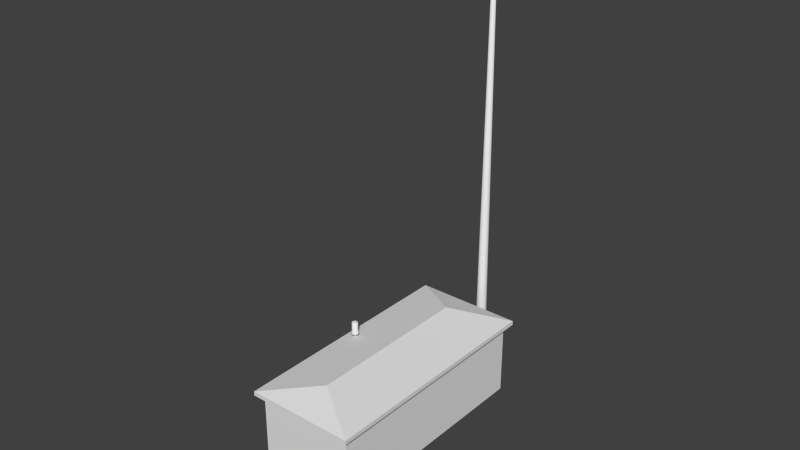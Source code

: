 # Source: ebbl_gpu.blend  (saved by Blender 2.79.0; exported with 4.5.12 LTS)
import bpy
from mathutils import Matrix  # noqa: F401  (used for matrix-valued properties, if any)

bpy.ops.wm.read_factory_settings(use_empty=True)
scene = bpy.context.scene
scene.name = 'Scene'

# ---- collections
col_collection_1 = bpy.data.collections.new('Collection 1'); scene.collection.children.link(col_collection_1)
col_collection_11 = bpy.data.collections.new('Collection 11'); scene.collection.children.link(col_collection_11)
col_collection_11.hide_render = True
col_collection_11.hide_viewport = True

# ---- materials (node trees are filled in below, after node groups)
mat_material = bpy.data.materials.new('Material')
mat_material.alpha_threshold = 0.0
mat_material.use_transparent_shadow = False
mat_material.roughness = 0.5
mat_toplight = bpy.data.materials.new('TopLight')
mat_toplight.alpha_threshold = 0.0
mat_toplight.use_transparent_shadow = False
mat_toplight.diffuse_color = (0.01109, 0.01109, 0.01109, 1.0)
mat_toplight.roughness = 0.5
mat_toplight.line_color = (0.0, 0.0, 0.0, 1.0)
mat_mat_tb = bpy.data.materials.new('Mat_TB')
mat_mat_tb.alpha_threshold = 0.0
mat_mat_tb.use_transparent_shadow = False
mat_mat_tb.roughness = 0.5
mat_mat_tb.line_color = (0.0, 0.0, 0.0, 1.0)
mat_pillow = bpy.data.materials.new('Pillow')
mat_pillow.alpha_threshold = 0.0
mat_pillow.use_transparent_shadow = False
mat_pillow.diffuse_color = (0.402, 0.402, 0.402, 1.0)
mat_pillow.roughness = 0.5
mat_pillow.line_color = (0.0, 0.0, 0.0, 1.0)
mat_tb_bake = bpy.data.materials.new('TB_bake')
mat_tb_bake.alpha_threshold = 0.0
mat_tb_bake.use_transparent_shadow = False
mat_tb_bake.roughness = 0.5
mat_tb_bake.line_color = (0.0, 0.0, 0.0, 1.0)

# ---- node groups
ng_auto_smooth = bpy.data.node_groups.new('Auto Smooth', 'GeometryNodeTree')
_s = ng_auto_smooth.interface.new_socket(name='Geometry', in_out='OUTPUT', socket_type='NodeSocketGeometry')
_s = ng_auto_smooth.interface.new_socket(name='Geometry', in_out='INPUT', socket_type='NodeSocketGeometry')
_s = ng_auto_smooth.interface.new_socket(name='Angle', in_out='INPUT', socket_type='NodeSocketFloat')
_s.subtype = 'ANGLE'
_s.min_value = 0.0
_s.max_value = 3.142
ng_auto_smooth.is_modifier = True
_N = ng_auto_smooth.nodes; _L = ng_auto_smooth.links
n0 = _N.new('NodeGroupOutput'); n0.name = 'Group Output'; n0.location = (480, -100)
n1 = _N.new('NodeGroupInput'); n1.name = 'Group Input'; n1.location = (-420, -300)
n2 = _N.new('NodeGroupInput'); n2.name = 'Group Input.001'; n2.location = (-60, -100)
n3 = _N.new('GeometryNodeSetShadeSmooth'); n3.name = 'Set Shade Smooth'; n3.location = (120, -100)
n3.domain = 'EDGE'
n4 = _N.new('GeometryNodeSetShadeSmooth'); n4.name = 'Set Shade Smooth.001'; n4.location = (300, -100)
n5 = _N.new('GeometryNodeInputMeshEdgeAngle'); n5.name = 'Edge Angle'; n5.location = (-420, -220)
n6 = _N.new('GeometryNodeInputEdgeSmooth'); n6.name = 'Is Edge Smooth'; n6.location = (-60, -160)
n7 = _N.new('GeometryNodeInputShadeSmooth'); n7.name = 'Is Face Smooth'; n7.location = (-240, -340)
n8 = _N.new('FunctionNodeBooleanMath'); n8.name = 'Boolean Math'; n8.location = (-60, -220)
n9 = _N.new('FunctionNodeCompare'); n9.name = 'Compare'; n9.location = (-240, -180)
n9.operation = 'LESS_EQUAL'
_L.new(n5.outputs[0], n9.inputs[0])
_L.new(n4.outputs[0], n0.inputs[0])
_L.new(n1.outputs[1], n9.inputs[1])
_L.new(n9.outputs[0], n8.inputs[0])
_L.new(n7.outputs[0], n8.inputs[1])
_L.new(n2.outputs[0], n3.inputs[0])
_L.new(n6.outputs[0], n3.inputs[1])
_L.new(n3.outputs[0], n4.inputs[0])
_L.new(n8.outputs[0], n3.inputs[2])
n0.is_active_output = True

# ---- material node trees

# ---- world
world_world = bpy.data.worlds.new('World'); scene.world = world_world
world_world.color = (0.05088, 0.05088, 0.05088)
world_world.use_sun_shadow = False
world_world.sun_shadow_jitter_overblur = 0.0
world_world.cycles.sampling_method = 'NONE'
world_world.cycles.sample_map_resolution = 256

# ---- meshes
me_cube_014 = bpy.data.meshes.new('Cube.014')
me_cube_014.from_pydata([(-0.7572, 0.015, 0.4184), (-0.7497, 0.01299, 0.4184), (-0.7442, 0.0075, 0.4184), (-0.7422, -1.427e-07, 0.4184), (-0.7442, -0.0075, 0.4184), (-0.7497, -0.01299, 0.4184), (-0.7572, -0.015, 0.4184), (-0.7647, -0.01299, 0.4184), (-0.7702, -0.0075, 0.4184), (-0.7722, -1.49e-07, 0.4184), (-0.7702, 0.0075, 0.4184), (-0.7647, 0.01299, 0.4184), (-0.7647, 0.01299, 0.4784), (-0.7702, 0.0075, 0.4784), (-0.7722, -1.49e-07, 0.4784), (-0.7702, -0.0075, 0.4784), (-0.7647, -0.01299, 0.4784), (-0.7572, -0.015, 0.4784), (-0.7497, -0.01299, 0.4784), (-0.7442, -0.0075, 0.4784), (-0.7422, -1.427e-07, 0.4784), (-0.7442, 0.0075, 0.4784), (-0.7497, 0.01299, 0.4784), (-0.7572, 0.015, 0.4784), (-0.7572, 0.07194, 0.4784), (-0.7212, 0.0623, 0.4784), (-0.6949, 0.03597, 0.4784), (-0.6852, -1.33e-07, 0.4784), (-0.6949, -0.03597, 0.4784), (-0.7212, -0.0623, 0.4784), (-0.7572, -0.07194, 0.4784), (-0.7932, -0.0623, 0.4784), (-0.8195, -0.03597, 0.4784), (-0.8291, -1.633e-07, 0.4784), (-0.8195, 0.03597, 0.4784), (-0.7932, 0.0623, 0.4784), (-0.804, 0.02704, 0.5384), (-0.7842, -0.04684, 0.5384), (-0.7301, 0.04684, 0.5384), (-0.7572, 0.05409, 0.5384), (-0.7572, 0.06582, 0.5084), (-0.7901, 0.057, 0.5084), (-0.8142, 0.03291, 0.5084), (-0.823, -1.618e-07, 0.5084), (-0.8142, -0.03291, 0.5084), (-0.7901, -0.05701, 0.5084), (-0.7572, -0.06582, 0.5084), (-0.7243, -0.05701, 0.5084), (-0.7002, -0.03291, 0.5084), (-0.6914, -1.341e-07, 0.5084), (-0.7002, 0.03291, 0.5084), (-0.7243, 0.057, 0.5084), (-0.7103, 0.02704, 0.5384), (-0.7031, -1.361e-07, 0.5384), (-0.7103, -0.02704, 0.5384), (-0.7301, -0.04684, 0.5384), (-0.7572, -0.05409, 0.5384), (-0.804, -0.02704, 0.5384), (-0.8113, -1.589e-07, 0.5384), (-0.7842, 0.04684, 0.5384), (-0.7802, 0.03978, 0.6943), (-0.797, 0.02297, 0.6943), (-0.8031, -1.568e-07, 0.6943), (-0.797, -0.02297, 0.6943), (-0.7802, -0.03978, 0.6943), (-0.7572, -0.04593, 0.6943), (-0.7342, -0.03978, 0.6943), (-0.7174, -0.02297, 0.6943), (-0.7113, -1.375e-07, 0.6943), (-0.7174, 0.02297, 0.6943), (-0.7342, 0.03978, 0.6943), (-0.7572, 0.04593, 0.6943), (-0.7572, 0.05409, 0.6881), (-0.7842, 0.04684, 0.6881), (-0.804, 0.02704, 0.6881), (-0.8113, -1.589e-07, 0.6881), (-0.804, -0.02704, 0.6881), (-0.7842, -0.04684, 0.6881), (-0.7572, -0.05409, 0.6881), (-0.7301, -0.04684, 0.6881), (-0.7103, -0.02704, 0.6881), (-0.7031, -1.361e-07, 0.6881), (-0.7103, 0.02704, 0.6881), (-0.7301, 0.04684, 0.6881), (-0.7572, 0.02918, 0.6995), (-0.7426, 0.02527, 0.6995), (-0.7319, 0.01459, 0.6995), (-0.728, -1.403e-07, 0.6995), (-0.7319, -0.01459, 0.6995), (-0.7426, -0.02527, 0.6995), (-0.7572, -0.02918, 0.6995), (-0.7718, -0.02527, 0.6995), (-0.7825, -0.01459, 0.6995), (-0.7864, -1.526e-07, 0.6995), (-0.7825, 0.01459, 0.6995), (-0.7718, 0.02527, 0.6995), (-0.7572, -1.455e-07, 0.7028), (-0.4502, 2.61, 6.844), (-0.7495, 2.61, 6.87), (-0.4502, 2.61, 6.993), (-0.4502, 2.46, 6.993), (-0.4502, 2.435, 6.881), (-0.4502, 2.435, 6.956), (-0.4502, 2.635, 6.881), (-0.4502, 2.635, 6.956), (-0.7495, 2.435, 6.9), (-0.7495, 2.435, 6.962), (-0.7495, 2.635, 6.9), (-0.7495, 2.635, 6.962), (-0.4502, 2.46, 6.844), (-0.7495, 2.46, 6.87), (-0.7495, 2.46, 6.993), (-0.7495, 2.61, 6.993), (-0.4004, 2.46, 6.868), (-0.4004, 2.61, 6.868), (-0.4004, 2.46, 6.968), (-0.4004, 2.61, 6.968), (-0.7994, 2.46, 6.89), (-0.7994, 2.61, 6.89), (-0.7994, 2.46, 6.973), (-0.7994, 2.61, 6.973), (0.4502, 2.61, 6.844), (0.7495, 2.46, 6.87), (0.4502, 2.46, 6.993), (0.7495, 2.46, 6.993), (0.4502, 2.435, 6.881), (0.4502, 2.435, 6.956), (0.4502, 2.635, 6.881), (0.4502, 2.635, 6.956), (0.7495, 2.435, 6.9), (0.7495, 2.435, 6.962), (0.7495, 2.635, 6.9), (0.7495, 2.635, 6.962), (0.4502, 2.46, 6.844), (0.7495, 2.61, 6.87), (0.4502, 2.61, 6.993), (0.7495, 2.61, 6.993), (0.4004, 2.46, 6.868), (0.4004, 2.61, 6.868), (0.4004, 2.46, 6.968), (0.4004, 2.61, 6.968), (0.7994, 2.46, 6.89), (0.7994, 2.61, 6.89), (0.7994, 2.46, 6.973), (0.7994, 2.61, 6.973), (-6.029e-09, 2.55, 6.996), (0.0075, 2.548, 6.996), (0.01299, 2.543, 6.996), (0.015, 2.535, 6.996), (0.01299, 2.528, 6.996), (0.0075, 2.522, 6.996), (-3.764e-09, 2.52, 6.996), (-0.0075, 2.522, 6.996), (-0.01299, 2.528, 6.996), (-0.015, 2.535, 6.996), (-0.01299, 2.543, 6.996), (-0.0075, 2.548, 6.996), (-0.0075, 2.548, 7.056), (-0.01299, 2.543, 7.056), (-0.015, 2.535, 7.056), (-0.01299, 2.528, 7.056), (-0.0075, 2.522, 7.056), (-3.764e-09, 2.52, 7.056), (0.0075, 2.522, 7.056), (0.01299, 2.528, 7.056), (0.015, 2.535, 7.056), (0.01299, 2.543, 7.056), (0.0075, 2.548, 7.056), (-6.029e-09, 2.55, 7.056), (-1.477e-08, 2.607, 7.056), (0.03597, 2.597, 7.056), (0.0623, 2.571, 7.056), (0.07194, 2.535, 7.056), (0.0623, 2.499, 7.056), (0.03597, 2.473, 7.056), (-3.91e-09, 2.463, 7.056), (-0.03597, 2.473, 7.056), (-0.0623, 2.499, 7.056), (-0.07194, 2.535, 7.056), (-0.0623, 2.571, 7.056), (-0.03597, 2.597, 7.056), (-0.04684, 2.562, 7.117), (-0.02704, 2.488, 7.117), (0.02704, 2.582, 7.117), (-1.203e-08, 2.589, 7.117), (-1.383e-08, 2.601, 7.087), (-0.03291, 2.592, 7.087), (-0.057, 2.568, 7.087), (-0.06582, 2.535, 7.087), (-0.057, 2.502, 7.087), (-0.03291, 2.478, 7.087), (-3.894e-09, 2.469, 7.087), (0.03291, 2.478, 7.087), (0.057, 2.502, 7.087), (0.06582, 2.535, 7.087), (0.05701, 2.568, 7.087), (0.03291, 2.592, 7.087), (0.04684, 2.562, 7.117), (0.05409, 2.535, 7.117), (0.04684, 2.508, 7.117), (0.02704, 2.488, 7.117), (-3.864e-09, 2.481, 7.117), (-0.04684, 2.508, 7.117), (-0.05409, 2.535, 7.117), (-0.02704, 2.582, 7.117), (-0.02297, 2.575, 7.272), (-0.03978, 2.558, 7.272), (-0.04593, 2.535, 7.272), (-0.03978, 2.512, 7.272), (-0.02297, 2.495, 7.272), (-3.843e-09, 2.489, 7.272), (0.02297, 2.495, 7.272), (0.03978, 2.512, 7.272), (0.04593, 2.535, 7.272), (0.03978, 2.558, 7.272), (0.02297, 2.575, 7.272), (-1.078e-08, 2.581, 7.272), (-1.203e-08, 2.589, 7.266), (-0.02704, 2.582, 7.266), (-0.04684, 2.562, 7.266), (-0.05409, 2.535, 7.266), (-0.04684, 2.508, 7.266), (-0.02704, 2.488, 7.266), (-3.864e-09, 2.481, 7.266), (0.02704, 2.488, 7.266), (0.04684, 2.508, 7.266), (0.05409, 2.535, 7.266), (0.04684, 2.562, 7.266), (0.02704, 2.582, 7.266), (-8.206e-09, 2.564, 7.278), (0.01459, 2.56, 7.278), (0.02527, 2.55, 7.278), (0.02918, 2.535, 7.278), (0.02527, 2.521, 7.278), (0.01459, 2.51, 7.278), (-3.8e-09, 2.506, 7.278), (-0.01459, 2.51, 7.278), (-0.02527, 2.521, 7.278), (-0.02918, 2.535, 7.278), (-0.02527, 2.55, 7.278), (-0.01459, 2.56, 7.278), (-4.485e-09, 2.535, 7.281), (0.0, 2.635, -1.0), (0.05, 2.622, -1.0), (0.0866, 2.585, -1.0), (0.1, 2.535, -1.0), (0.0866, 2.485, -1.0), (0.05, 2.449, -1.0), (1.51e-08, 2.435, -1.0), (-0.05, 2.449, -1.0), (-0.0866, 2.485, -1.0), (-0.1, 2.535, -1.0), (-0.0866, 2.585, -1.0), (-0.05, 2.622, -1.0), (-0.01665, 2.564, 6.996), (-0.02884, 2.552, 6.996), (-0.0333, 2.535, 6.996), (-0.02884, 2.519, 6.996), (-0.01665, 2.506, 6.996), (5.028e-09, 2.502, 6.996), (0.01665, 2.506, 6.996), (0.02884, 2.519, 6.996), (0.0333, 2.535, 6.996), (0.02884, 2.552, 6.996), (0.01665, 2.564, 6.996), (0.0, 2.568, 6.996), (0.0, 2.535, 6.996), (-0.4004, 2.551, 6.946), (-0.4004, 2.563, 6.935), (-0.4004, 2.568, 6.918), (-0.4004, 2.563, 6.902), (-0.4004, 2.551, 6.89), (-0.4004, 2.535, 6.886), (-0.4004, 2.519, 6.89), (-0.4004, 2.507, 6.902), (-0.4004, 2.503, 6.918), (-0.4004, 2.507, 6.935), (-0.4004, 2.519, 6.946), (-0.4004, 2.535, 6.951), (1.416e-09, 2.535, 6.951), (1.934e-09, 2.519, 6.946), (1.934e-09, 2.507, 6.935), (1.416e-09, 2.503, 6.918), (5.182e-10, 2.507, 6.902), (-5.182e-10, 2.519, 6.89), (-1.416e-09, 2.535, 6.886), (-1.934e-09, 2.551, 6.89), (-1.934e-09, 2.563, 6.902), (-1.416e-09, 2.568, 6.918), (-5.182e-10, 2.563, 6.935), (5.182e-10, 2.551, 6.946), (0.4004, 2.551, 6.946), (0.4004, 2.563, 6.935), (0.4004, 2.568, 6.918), (0.4004, 2.563, 6.902), (0.4004, 2.551, 6.89), (0.4004, 2.535, 6.886), (0.4004, 2.519, 6.89), (0.4004, 2.507, 6.902), (0.4004, 2.503, 6.918), (0.4004, 2.507, 6.935), (0.4004, 2.519, 6.946), (0.4004, 2.535, 6.951)], [], [(23, 0, 11, 12), (11, 10, 13, 12), (10, 9, 14, 13), (9, 8, 15, 14), (8, 7, 16, 15), (7, 6, 17, 16), (6, 5, 18, 17), (5, 4, 19, 18), (4, 3, 20, 19), (3, 2, 21, 20), (2, 1, 22, 21), (1, 0, 23, 22), (22, 23, 24, 25), (21, 22, 25, 26), (20, 21, 26, 27), (19, 20, 27, 28), (18, 19, 28, 29), (17, 18, 29, 30), (16, 17, 30, 31), (15, 16, 31, 32), (14, 15, 32, 33), (13, 14, 33, 34), (12, 13, 34, 35), (12, 35, 24, 23), (24, 35, 41, 40), (40, 41, 59, 39), (34, 42, 41, 35), (42, 36, 59, 41), (33, 43, 42, 34), (43, 58, 36, 42), (32, 44, 43, 33), (44, 57, 58, 43), (31, 45, 44, 32), (45, 37, 57, 44), (30, 46, 45, 31), (46, 56, 37, 45), (29, 47, 46, 30), (47, 55, 56, 46), (28, 48, 47, 29), (48, 54, 55, 47), (27, 49, 48, 28), (49, 53, 54, 48), (26, 50, 49, 27), (50, 52, 53, 49), (25, 51, 50, 26), (51, 38, 52, 50), (24, 40, 51, 25), (40, 39, 38, 51), (39, 59, 73, 72), (72, 73, 60, 71), (36, 74, 73, 59), (74, 61, 60, 73), (58, 75, 74, 36), (75, 62, 61, 74), (57, 76, 75, 58), (76, 63, 62, 75), (37, 77, 76, 57), (77, 64, 63, 76), (56, 78, 77, 37), (78, 65, 64, 77), (55, 79, 78, 56), (79, 66, 65, 78), (54, 80, 79, 55), (80, 67, 66, 79), (53, 81, 80, 54), (81, 68, 67, 80), (52, 82, 81, 53), (82, 69, 68, 81), (38, 83, 82, 52), (83, 70, 69, 82), (39, 72, 83, 38), (72, 71, 70, 83), (70, 71, 84, 85), (69, 70, 85, 86), (68, 69, 86, 87), (67, 68, 87, 88), (66, 67, 88, 89), (65, 66, 89, 90), (64, 65, 90, 91), (63, 64, 91, 92), (62, 63, 92, 93), (61, 62, 93, 94), (60, 61, 94, 95), (60, 95, 84, 71), (95, 96, 84), (95, 94, 96), (94, 93, 96), (93, 92, 96), (92, 91, 96), (91, 90, 96), (90, 89, 96), (89, 88, 96), (88, 87, 96), (87, 86, 96), (86, 85, 96), (85, 84, 96), (101, 102, 106, 105), (104, 103, 107, 108), (103, 97, 98, 107), (104, 116, 114, 103), (116, 115, 113, 114), (115, 102, 101, 113), (106, 119, 117, 105), (119, 120, 118, 117), (120, 108, 107, 118), (111, 112, 120, 119), (129, 130, 126, 125), (130, 124, 123, 126), (132, 131, 127, 128), (127, 138, 140, 128), (138, 137, 139, 140), (137, 125, 126, 139), (129, 141, 143, 130), (141, 142, 144, 143), (142, 131, 132, 144), (168, 145, 156, 157), (156, 155, 158, 157), (155, 154, 159, 158), (154, 153, 160, 159), (153, 152, 161, 160), (152, 151, 162, 161), (151, 150, 163, 162), (150, 149, 164, 163), (149, 148, 165, 164), (148, 147, 166, 165), (147, 146, 167, 166), (146, 145, 168, 167), (167, 168, 169, 170), (166, 167, 170, 171), (165, 166, 171, 172), (164, 165, 172, 173), (163, 164, 173, 174), (162, 163, 174, 175), (161, 162, 175, 176), (160, 161, 176, 177), (159, 160, 177, 178), (158, 159, 178, 179), (157, 158, 179, 180), (157, 180, 169, 168), (169, 180, 186, 185), (185, 186, 204, 184), (179, 187, 186, 180), (187, 181, 204, 186), (178, 188, 187, 179), (188, 203, 181, 187), (177, 189, 188, 178), (189, 202, 203, 188), (176, 190, 189, 177), (190, 182, 202, 189), (175, 191, 190, 176), (191, 201, 182, 190), (174, 192, 191, 175), (192, 200, 201, 191), (173, 193, 192, 174), (193, 199, 200, 192), (172, 194, 193, 173), (194, 198, 199, 193), (171, 195, 194, 172), (195, 197, 198, 194), (170, 196, 195, 171), (196, 183, 197, 195), (169, 185, 196, 170), (185, 184, 183, 196), (184, 204, 218, 217), (217, 218, 205, 216), (181, 219, 218, 204), (219, 206, 205, 218), (203, 220, 219, 181), (220, 207, 206, 219), (202, 221, 220, 203), (221, 208, 207, 220), (182, 222, 221, 202), (222, 209, 208, 221), (201, 223, 222, 182), (223, 210, 209, 222), (200, 224, 223, 201), (224, 211, 210, 223), (199, 225, 224, 200), (225, 212, 211, 224), (198, 226, 225, 199), (226, 213, 212, 225), (197, 227, 226, 198), (227, 214, 213, 226), (183, 228, 227, 197), (228, 215, 214, 227), (184, 217, 228, 183), (217, 216, 215, 228), (215, 216, 229, 230), (214, 215, 230, 231), (213, 214, 231, 232), (212, 213, 232, 233), (211, 212, 233, 234), (210, 211, 234, 235), (209, 210, 235, 236), (208, 209, 236, 237), (207, 208, 237, 238), (206, 207, 238, 239), (205, 206, 239, 240), (205, 240, 229, 216), (240, 241, 229), (240, 239, 241), (239, 238, 241), (238, 237, 241), (237, 236, 241), (236, 235, 241), (235, 234, 241), (234, 233, 241), (233, 232, 241), (232, 231, 241), (231, 230, 241), (230, 229, 241), (265, 242, 253, 254), (253, 252, 255, 254), (252, 251, 256, 255), (251, 250, 257, 256), (250, 249, 258, 257), (249, 248, 259, 258), (248, 247, 260, 259), (247, 246, 261, 260), (246, 245, 262, 261), (245, 244, 263, 262), (244, 243, 264, 263), (243, 242, 265, 264), (109, 101, 105, 110), (102, 100, 111, 106), (99, 104, 108, 112), (97, 109, 110, 98), (112, 111, 100, 99), (97, 103, 114), (114, 113, 109, 97), (113, 101, 109), (99, 116, 104), (99, 100, 115, 116), (100, 102, 115), (105, 117, 110), (117, 118, 98, 110), (118, 107, 98), (111, 119, 106), (112, 108, 120), (122, 129, 125, 133), (136, 132, 128, 135), (131, 134, 121, 127), (134, 122, 133, 121), (135, 123, 124, 136), (138, 127, 121), (121, 133, 137, 138), (133, 125, 137), (128, 140, 135), (140, 139, 123, 135), (139, 126, 123), (122, 141, 129), (122, 134, 142, 141), (134, 131, 142), (130, 143, 124), (143, 144, 136, 124), (144, 132, 136), (261, 262, 266), (258, 259, 266), (255, 256, 266), (266, 265, 254), (262, 263, 266), (259, 260, 266), (256, 257, 266), (263, 264, 266), (260, 261, 266), (257, 258, 266), (254, 255, 266), (264, 265, 266), (279, 290, 267, 278), (289, 268, 267, 290), (289, 288, 269, 268), (287, 270, 269, 288), (286, 271, 270, 287), (285, 272, 271, 286), (285, 284, 273, 272), (283, 274, 273, 284), (282, 275, 274, 283), (281, 276, 275, 282), (281, 280, 277, 276), (279, 278, 277, 280), (302, 291, 290, 279), (290, 291, 292, 289), (292, 293, 288, 289), (288, 293, 294, 287), (287, 294, 295, 286), (286, 295, 296, 285), (296, 297, 284, 285), (284, 297, 298, 283), (283, 298, 299, 282), (282, 299, 300, 281), (300, 301, 280, 281), (280, 301, 302, 279)])
me_cube_014.polygons.foreach_set('use_smooth', [True] * 292)
_uv = me_cube_014.uv_layers.new(name='UVMap')
_uv.uv.foreach_set('vector', [0.7677, 0.8216, 0.7698, 0.762, 0.7732, 0.7625, 0.7719, 0.8214, 0.7732, 0.7625, 0.7767, 0.7627, 0.776, 0.8229, 0.7719, 0.8214, 0.7767, 0.7627, 0.7801, 0.7628, 0.7801, 0.8221, 0.776, 0.8229, 0.7801, 0.7628, 0.7836, 0.7627, 0.7843, 0.8229, 0.7801, 0.8221, 0.7836, 0.7627, 0.7871, 0.7625, 0.7885, 0.8234, 0.7843, 0.8229, 0.7871, 0.7625, 0.7906, 0.7621, 0.7925, 0.8216, 0.7885, 0.8234, 0.7906, 0.7621, 0.794, 0.7615, 0.7967, 0.8211, 0.7925, 0.8216, 0.794, 0.7615, 0.7975, 0.7609, 0.8008, 0.8199, 0.7967, 0.8211, 0.7975, 0.7609, 0.8013, 0.76, 0.8043, 0.8167, 0.8008, 0.8199, 0.7594, 0.76, 0.7629, 0.7608, 0.7598, 0.8185, 0.7559, 0.8159, 0.7629, 0.7608, 0.7663, 0.7615, 0.7636, 0.8212, 0.7598, 0.8185, 0.7663, 0.7615, 0.7698, 0.762, 0.7677, 0.8216, 0.7636, 0.8212, 0.7636, 0.8212, 0.7677, 0.8216, 0.7629, 0.8668, 0.7563, 0.8668, 0.7598, 0.8185, 0.7636, 0.8212, 0.7563, 0.8668, 0.7488, 0.8668, 0.7559, 0.8159, 0.7598, 0.8185, 0.7488, 0.8668, 0.7373, 0.8668, 0.8008, 0.8199, 0.8043, 0.8167, 0.8233, 0.8668, 0.812, 0.8668, 0.7967, 0.8211, 0.8008, 0.8199, 0.812, 0.8668, 0.8042, 0.8668, 0.7925, 0.8216, 0.7967, 0.8211, 0.8042, 0.8668, 0.7975, 0.8668, 0.7885, 0.8234, 0.7925, 0.8216, 0.7975, 0.8668, 0.7916, 0.8668, 0.7843, 0.8229, 0.7885, 0.8234, 0.7916, 0.8668, 0.7859, 0.8668, 0.7801, 0.8221, 0.7843, 0.8229, 0.7859, 0.8668, 0.7803, 0.8668, 0.776, 0.8229, 0.7801, 0.8221, 0.7803, 0.8668, 0.7747, 0.8668, 0.7719, 0.8214, 0.776, 0.8229, 0.7747, 0.8668, 0.769, 0.8668, 0.7719, 0.8214, 0.769, 0.8668, 0.7629, 0.8668, 0.7677, 0.8216, 0.7629, 0.8668, 0.769, 0.8668, 0.7686, 0.8791, 0.7623, 0.8791, 0.7623, 0.8791, 0.7686, 0.8791, 0.7686, 0.8921, 0.7623, 0.8921, 0.7747, 0.8668, 0.7745, 0.8791, 0.7686, 0.8791, 0.769, 0.8668, 0.7745, 0.8791, 0.7745, 0.8921, 0.7686, 0.8921, 0.7686, 0.8791, 0.7803, 0.8668, 0.7803, 0.8791, 0.7745, 0.8791, 0.7747, 0.8668, 0.7803, 0.8791, 0.7802, 0.8921, 0.7745, 0.8921, 0.7745, 0.8791, 0.7859, 0.8668, 0.7861, 0.8791, 0.7803, 0.8791, 0.7803, 0.8668, 0.7861, 0.8791, 0.786, 0.8921, 0.7802, 0.8921, 0.7803, 0.8791, 0.7916, 0.8668, 0.7919, 0.8791, 0.7861, 0.8791, 0.7859, 0.8668, 0.7919, 0.8791, 0.7919, 0.8921, 0.786, 0.8921, 0.7861, 0.8791, 0.7975, 0.8668, 0.7982, 0.8791, 0.7919, 0.8791, 0.7916, 0.8668, 0.7982, 0.8791, 0.7983, 0.8921, 0.7919, 0.8921, 0.7919, 0.8791, 0.8042, 0.8668, 0.8053, 0.8791, 0.7982, 0.8791, 0.7975, 0.8668, 0.8053, 0.8791, 0.8053, 0.8921, 0.7983, 0.8921, 0.7982, 0.8791, 0.812, 0.8668, 0.8135, 0.8791, 0.8053, 0.8791, 0.8042, 0.8668, 0.8135, 0.8791, 0.8131, 0.8921, 0.8053, 0.8921, 0.8053, 0.8791, 0.8233, 0.8668, 0.8247, 0.8791, 0.8135, 0.8791, 0.812, 0.8668, 0.8247, 0.8791, 0.8222, 0.8921, 0.8131, 0.8921, 0.8135, 0.8791, 0.7488, 0.8668, 0.7473, 0.8791, 0.7368, 0.8791, 0.7373, 0.8668, 0.7473, 0.8791, 0.7477, 0.8921, 0.7394, 0.8921, 0.7368, 0.8791, 0.7563, 0.8668, 0.7555, 0.8791, 0.7473, 0.8791, 0.7488, 0.8668, 0.7555, 0.8791, 0.7555, 0.8921, 0.7477, 0.8921, 0.7473, 0.8791, 0.7629, 0.8668, 0.7623, 0.8791, 0.7555, 0.8791, 0.7563, 0.8668, 0.7623, 0.8791, 0.7623, 0.8921, 0.7555, 0.8921, 0.7555, 0.8791, 0.7623, 0.8921, 0.7686, 0.8921, 0.7727, 0.9463, 0.7687, 0.9498, 0.7687, 0.9498, 0.7727, 0.9463, 0.7732, 0.9494, 0.7696, 0.9529, 0.7745, 0.8921, 0.7764, 0.9447, 0.7727, 0.9463, 0.7686, 0.8921, 0.7764, 0.9447, 0.7767, 0.9475, 0.7732, 0.9494, 0.7727, 0.9463, 0.7802, 0.8921, 0.7801, 0.9442, 0.7764, 0.9447, 0.7745, 0.8921, 0.7801, 0.9442, 0.7801, 0.9471, 0.7767, 0.9475, 0.7764, 0.9447, 0.786, 0.8921, 0.7838, 0.945, 0.7801, 0.9442, 0.7802, 0.8921, 0.7838, 0.945, 0.7835, 0.9479, 0.7801, 0.9471, 0.7801, 0.9442, 0.7919, 0.8921, 0.7875, 0.9472, 0.7838, 0.945, 0.786, 0.8921, 0.7875, 0.9472, 0.7869, 0.95, 0.7835, 0.9479, 0.7838, 0.945, 0.7983, 0.8921, 0.7914, 0.9507, 0.7875, 0.9472, 0.7919, 0.8921, 0.7914, 0.9507, 0.7904, 0.9538, 0.7869, 0.95, 0.7875, 0.9472, 0.8053, 0.8921, 0.7956, 0.9569, 0.7914, 0.9507, 0.7983, 0.8921, 0.7956, 0.9569, 0.7941, 0.96, 0.7904, 0.9538, 0.7914, 0.9507, 0.8131, 0.8921, 0.8, 0.9667, 0.7956, 0.9569, 0.8053, 0.8921, 0.8, 0.9667, 0.7976, 0.9696, 0.7941, 0.96, 0.7956, 0.9569, 0.8222, 0.8921, 0.8048, 0.9824, 0.8, 0.9667, 0.8131, 0.8921, 0.8048, 0.9824, 0.8008, 0.9851, 0.7976, 0.9696, 0.8, 0.9667, 0.7477, 0.8921, 0.7594, 0.9646, 0.7539, 0.9826, 0.7394, 0.8921, 0.7594, 0.9646, 0.7619, 0.9682, 0.7582, 0.9852, 0.7539, 0.9826, 0.7555, 0.8921, 0.7643, 0.9555, 0.7594, 0.9646, 0.7477, 0.8921, 0.7643, 0.9555, 0.7658, 0.9588, 0.7619, 0.9682, 0.7594, 0.9646, 0.7623, 0.8921, 0.7687, 0.9498, 0.7643, 0.9555, 0.7555, 0.8921, 0.7687, 0.9498, 0.7696, 0.9529, 0.7658, 0.9588, 0.7643, 0.9555, 0.7658, 0.9588, 0.7696, 0.9529, 0.7717, 0.959, 0.7691, 0.9643, 0.7619, 0.9682, 0.7658, 0.9588, 0.7691, 0.9643, 0.7671, 0.9731, 0.7582, 0.9852, 0.7619, 0.9682, 0.7671, 0.9731, 0.7666, 0.9854, 0.7976, 0.9696, 0.8008, 0.9851, 0.7927, 0.986, 0.7925, 0.9734, 0.7941, 0.96, 0.7976, 0.9696, 0.7925, 0.9734, 0.7906, 0.9651, 0.7904, 0.9538, 0.7941, 0.96, 0.7906, 0.9651, 0.7882, 0.9596, 0.7869, 0.95, 0.7904, 0.9538, 0.7882, 0.9596, 0.7856, 0.9556, 0.7835, 0.9479, 0.7869, 0.95, 0.7856, 0.9556, 0.7828, 0.9537, 0.7801, 0.9471, 0.7835, 0.9479, 0.7828, 0.9537, 0.78, 0.953, 0.7767, 0.9475, 0.7801, 0.9471, 0.78, 0.953, 0.7772, 0.9533, 0.7732, 0.9494, 0.7767, 0.9475, 0.7772, 0.9533, 0.7744, 0.9554, 0.7732, 0.9494, 0.7744, 0.9554, 0.7717, 0.959, 0.7696, 0.9529, 0.7744, 0.9554, 0.7798, 0.9736, 0.7717, 0.959, 0.7744, 0.9554, 0.7772, 0.9533, 0.7798, 0.9736, 0.7772, 0.9533, 0.78, 0.953, 0.7798, 0.9736, 0.78, 0.953, 0.7828, 0.9537, 0.7798, 0.9736, 0.7828, 0.9537, 0.7856, 0.9556, 0.7798, 0.9736, 0.7856, 0.9556, 0.7882, 0.9596, 0.7798, 0.9736, 0.7882, 0.9596, 0.7906, 0.9651, 0.7798, 0.9736, 0.7906, 0.9651, 0.7925, 0.9734, 0.7798, 0.9736, 0.7925, 0.9734, 0.7927, 0.986, 0.7798, 0.9736, 0.7666, 0.9854, 0.7671, 0.9731, 0.7798, 0.9736, 0.7671, 0.9731, 0.7691, 0.9643, 0.7798, 0.9736, 0.7691, 0.9643, 0.7717, 0.959, 0.7798, 0.9736, 0.8597, 0.5428, 0.8781, 0.5468, 0.8781, 0.6796, 0.8597, 0.6847, 0.8781, 0.5468, 0.8597, 0.5428, 0.8597, 0.6847, 0.8781, 0.6796, 0.7714, 0.5478, 0.7823, 0.5518, 0.7823, 0.6826, 0.7711, 0.6902, 0.8781, 0.5468, 0.8893, 0.5227, 0.8597, 0.509, 0.8597, 0.5428, 0.9887, 0.7046, 0.946, 0.7046, 0.946, 0.6477, 0.9887, 0.6477, 0.8893, 0.5227, 0.8781, 0.5468, 0.8597, 0.5428, 0.8597, 0.509, 0.8781, 0.6796, 0.8875, 0.7149, 0.8597, 0.7215, 0.8597, 0.6847, 0.946, 0.9377, 0.9887, 0.9377, 0.9887, 0.9847, 0.946, 0.9847, 0.8875, 0.7149, 0.8781, 0.6796, 0.8597, 0.6847, 0.8597, 0.7215, 0.946, 0.9069, 0.9887, 0.9069, 0.9887, 0.9377, 0.946, 0.9377, 0.8597, 0.6847, 0.8781, 0.6796, 0.8781, 0.5468, 0.8597, 0.5428, 0.8781, 0.6796, 0.8895, 0.6733, 0.8895, 0.553, 0.8781, 0.5468, 0.8781, 0.6796, 0.8597, 0.6847, 0.8597, 0.5428, 0.8781, 0.5468, 0.8597, 0.5428, 0.8597, 0.509, 0.8893, 0.5227, 0.8781, 0.5468, 0.9887, 0.6477, 0.946, 0.6477, 0.946, 0.7046, 0.9887, 0.7046, 0.8597, 0.509, 0.8597, 0.5428, 0.8781, 0.5468, 0.8893, 0.5227, 0.8597, 0.6847, 0.8597, 0.7215, 0.8875, 0.7149, 0.8781, 0.6796, 0.946, 0.9847, 0.9887, 0.9847, 0.9887, 0.9377, 0.946, 0.9377, 0.8597, 0.7215, 0.8597, 0.6847, 0.8781, 0.6796, 0.8875, 0.7149, 0.8721, 0.8212, 0.8742, 0.7597, 0.8776, 0.7602, 0.8761, 0.823, 0.8776, 0.7602, 0.881, 0.7604, 0.8802, 0.8224, 0.8761, 0.823, 0.881, 0.7604, 0.8844, 0.7606, 0.8844, 0.8236, 0.8802, 0.8224, 0.8844, 0.7606, 0.8878, 0.7605, 0.8886, 0.8244, 0.8844, 0.8236, 0.8878, 0.7605, 0.8912, 0.7602, 0.8926, 0.8228, 0.8886, 0.8244, 0.8912, 0.7602, 0.8946, 0.7597, 0.8968, 0.823, 0.8926, 0.8228, 0.8946, 0.7597, 0.8979, 0.7591, 0.9007, 0.8206, 0.8968, 0.823, 0.8979, 0.7591, 0.9013, 0.7583, 0.9048, 0.8193, 0.9007, 0.8206, 0.9013, 0.7583, 0.905, 0.7574, 0.9082, 0.816, 0.9048, 0.8193, 0.8641, 0.7574, 0.8674, 0.7583, 0.8642, 0.818, 0.8605, 0.8153, 0.8674, 0.7583, 0.8708, 0.759, 0.868, 0.8208, 0.8642, 0.818, 0.8708, 0.759, 0.8742, 0.7597, 0.8721, 0.8212, 0.868, 0.8208, 0.868, 0.8208, 0.8721, 0.8212, 0.8674, 0.8668, 0.8608, 0.8668, 0.8642, 0.818, 0.868, 0.8208, 0.8608, 0.8668, 0.8529, 0.8668, 0.8605, 0.8153, 0.8642, 0.818, 0.8529, 0.8668, 0.8421, 0.8668, 0.9048, 0.8193, 0.9082, 0.816, 0.9274, 0.8668, 0.9159, 0.8668, 0.9007, 0.8206, 0.9048, 0.8193, 0.9159, 0.8668, 0.9083, 0.8668, 0.8968, 0.823, 0.9007, 0.8206, 0.9083, 0.8668, 0.9017, 0.8668, 0.8926, 0.8228, 0.8968, 0.823, 0.9017, 0.8668, 0.8958, 0.8668, 0.8886, 0.8244, 0.8926, 0.8228, 0.8958, 0.8668, 0.8901, 0.8668, 0.8844, 0.8236, 0.8886, 0.8244, 0.8901, 0.8668, 0.8846, 0.8668, 0.8802, 0.8224, 0.8844, 0.8236, 0.8846, 0.8668, 0.8791, 0.8668, 0.8761, 0.823, 0.8802, 0.8224, 0.8791, 0.8668, 0.8734, 0.8668, 0.8761, 0.823, 0.8734, 0.8668, 0.8674, 0.8668, 0.8721, 0.8212, 0.8674, 0.8668, 0.8734, 0.8668, 0.873, 0.8791, 0.8668, 0.8791, 0.8668, 0.8791, 0.873, 0.8791, 0.8729, 0.8921, 0.8666, 0.8921, 0.8791, 0.8668, 0.8788, 0.8791, 0.873, 0.8791, 0.8734, 0.8668, 0.8788, 0.8791, 0.8788, 0.8921, 0.8729, 0.8921, 0.873, 0.8791, 0.8846, 0.8668, 0.8846, 0.8791, 0.8788, 0.8791, 0.8791, 0.8668, 0.8846, 0.8791, 0.8845, 0.8921, 0.8788, 0.8921, 0.8788, 0.8791, 0.8901, 0.8668, 0.8903, 0.8791, 0.8846, 0.8791, 0.8846, 0.8668, 0.8903, 0.8791, 0.8902, 0.8921, 0.8845, 0.8921, 0.8846, 0.8791, 0.8958, 0.8668, 0.8961, 0.8791, 0.8903, 0.8791, 0.8901, 0.8668, 0.8961, 0.8791, 0.8961, 0.8921, 0.8902, 0.8921, 0.8903, 0.8791, 0.9017, 0.8668, 0.9024, 0.8791, 0.8961, 0.8791, 0.8958, 0.8668, 0.9024, 0.8791, 0.9024, 0.8921, 0.8961, 0.8921, 0.8961, 0.8791, 0.9083, 0.8668, 0.9093, 0.8791, 0.9024, 0.8791, 0.9017, 0.8668, 0.9093, 0.8791, 0.9094, 0.8921, 0.9024, 0.8921, 0.9024, 0.8791, 0.9159, 0.8668, 0.9176, 0.8791, 0.9093, 0.8791, 0.9083, 0.8668, 0.9176, 0.8791, 0.9174, 0.8921, 0.9094, 0.8921, 0.9093, 0.8791, 0.9274, 0.8668, 0.929, 0.8791, 0.9176, 0.8791, 0.9159, 0.8668, 0.929, 0.8791, 0.9266, 0.8921, 0.9174, 0.8921, 0.9176, 0.8791, 0.8529, 0.8668, 0.8517, 0.8791, 0.8408, 0.8791, 0.8421, 0.8668, 0.8517, 0.8791, 0.8521, 0.8921, 0.8437, 0.8921, 0.8408, 0.8791, 0.8608, 0.8668, 0.8599, 0.8791, 0.8517, 0.8791, 0.8529, 0.8668, 0.8599, 0.8791, 0.8598, 0.8921, 0.8521, 0.8921, 0.8517, 0.8791, 0.8674, 0.8668, 0.8668, 0.8791, 0.8599, 0.8791, 0.8608, 0.8668, 0.8668, 0.8791, 0.8666, 0.8921, 0.8598, 0.8921, 0.8599, 0.8791, 0.8666, 0.8921, 0.8729, 0.8921, 0.8768, 0.9432, 0.8729, 0.9467, 0.8729, 0.9467, 0.8768, 0.9432, 0.8773, 0.9463, 0.8737, 0.95, 0.8788, 0.8921, 0.8806, 0.9413, 0.8768, 0.9432, 0.8729, 0.8921, 0.8806, 0.9413, 0.8808, 0.9445, 0.8773, 0.9463, 0.8768, 0.9432, 0.8845, 0.8921, 0.8843, 0.9411, 0.8806, 0.9413, 0.8788, 0.8921, 0.8843, 0.9411, 0.8842, 0.944, 0.8808, 0.9445, 0.8806, 0.9413, 0.8902, 0.8921, 0.8879, 0.9419, 0.8843, 0.9411, 0.8845, 0.8921, 0.8879, 0.9419, 0.8876, 0.9449, 0.8842, 0.944, 0.8843, 0.9411, 0.8961, 0.8921, 0.8916, 0.9441, 0.8879, 0.9419, 0.8902, 0.8921, 0.8916, 0.9441, 0.891, 0.9472, 0.8876, 0.9449, 0.8879, 0.9419, 0.9024, 0.8921, 0.8955, 0.948, 0.8916, 0.9441, 0.8961, 0.8921, 0.8955, 0.948, 0.8945, 0.9513, 0.891, 0.9472, 0.8916, 0.9441, 0.9094, 0.8921, 0.8997, 0.9546, 0.8955, 0.948, 0.9024, 0.8921, 0.8997, 0.9546, 0.8981, 0.9579, 0.8945, 0.9513, 0.8955, 0.948, 0.9174, 0.8921, 0.904, 0.9648, 0.8997, 0.9546, 0.9094, 0.8921, 0.904, 0.9648, 0.9017, 0.968, 0.8981, 0.9579, 0.8997, 0.9546, 0.9266, 0.8921, 0.9087, 0.9821, 0.904, 0.9648, 0.9174, 0.8921, 0.9087, 0.9821, 0.9048, 0.9843, 0.9017, 0.968, 0.904, 0.9648, 0.8521, 0.8921, 0.8637, 0.9621, 0.8582, 0.9809, 0.8437, 0.8921, 0.8637, 0.9621, 0.8661, 0.9659, 0.8625, 0.9836, 0.8582, 0.9809, 0.8598, 0.8921, 0.8686, 0.9527, 0.8637, 0.9621, 0.8521, 0.8921, 0.8686, 0.9527, 0.87, 0.956, 0.8661, 0.9659, 0.8637, 0.9621, 0.8666, 0.8921, 0.8729, 0.9467, 0.8686, 0.9527, 0.8598, 0.8921, 0.8729, 0.9467, 0.8737, 0.95, 0.87, 0.956, 0.8686, 0.9527, 0.87, 0.956, 0.8737, 0.95, 0.8758, 0.9563, 0.8733, 0.9618, 0.8661, 0.9659, 0.87, 0.956, 0.8733, 0.9618, 0.8713, 0.971, 0.8625, 0.9836, 0.8661, 0.9659, 0.8713, 0.971, 0.8707, 0.9839, 0.9017, 0.968, 0.9048, 0.9843, 0.8966, 0.9858, 0.8964, 0.9724, 0.8981, 0.9579, 0.9017, 0.968, 0.8964, 0.9724, 0.8947, 0.9632, 0.8945, 0.9513, 0.8981, 0.9579, 0.8947, 0.9632, 0.8922, 0.9573, 0.891, 0.9472, 0.8945, 0.9513, 0.8922, 0.9573, 0.8896, 0.9531, 0.8876, 0.9449, 0.891, 0.9472, 0.8896, 0.9531, 0.8869, 0.951, 0.8842, 0.944, 0.8876, 0.9449, 0.8869, 0.951, 0.8841, 0.9503, 0.8808, 0.9445, 0.8842, 0.944, 0.8841, 0.9503, 0.8813, 0.9506, 0.8773, 0.9463, 0.8808, 0.9445, 0.8813, 0.9506, 0.8785, 0.9524, 0.8773, 0.9463, 0.8785, 0.9524, 0.8758, 0.9563, 0.8737, 0.95, 0.8785, 0.9524, 0.8838, 0.9719, 0.8758, 0.9563, 0.8785, 0.9524, 0.8813, 0.9506, 0.8838, 0.9719, 0.8813, 0.9506, 0.8841, 0.9503, 0.8838, 0.9719, 0.8841, 0.9503, 0.8869, 0.951, 0.8838, 0.9719, 0.8869, 0.951, 0.8896, 0.9531, 0.8838, 0.9719, 0.8896, 0.9531, 0.8922, 0.9573, 0.8838, 0.9719, 0.8922, 0.9573, 0.8947, 0.9632, 0.8838, 0.9719, 0.8947, 0.9632, 0.8964, 0.9724, 0.8838, 0.9719, 0.8964, 0.9724, 0.8966, 0.9858, 0.8838, 0.9719, 0.8707, 0.9839, 0.8713, 0.971, 0.8838, 0.9719, 0.8713, 0.971, 0.8733, 0.9618, 0.8838, 0.9719, 0.8733, 0.9618, 0.8758, 0.9563, 0.8838, 0.9719, 0.7222, 0.9254, 0.005705, 0.9011, 0.005705, 0.9059, 0.7222, 0.927, 0.005705, 0.9059, 0.005705, 0.9193, 0.7222, 0.9315, 0.7222, 0.927, 0.005705, 0.9193, 0.005705, 0.9375, 0.7222, 0.9375, 0.7222, 0.9315, 0.005705, 0.9375, 0.005705, 0.9558, 0.7222, 0.9436, 0.7222, 0.9375, 0.005705, 0.9558, 0.005705, 0.9691, 0.7222, 0.948, 0.7222, 0.9436, 0.005705, 0.9691, 0.005705, 0.974, 0.7222, 0.9497, 0.7222, 0.948, 0.005705, 0.974, 0.005705, 0.9691, 0.7222, 0.948, 0.7222, 0.9497, 0.005705, 0.9691, 0.005705, 0.9558, 0.7222, 0.9436, 0.7222, 0.948, 0.005705, 0.9558, 0.005705, 0.9375, 0.7222, 0.9375, 0.7222, 0.9436, 0.005705, 0.9375, 0.005705, 0.9193, 0.7222, 0.9315, 0.7222, 0.9375, 0.005705, 0.9193, 0.005705, 0.9059, 0.7222, 0.927, 0.7222, 0.9315, 0.005705, 0.9059, 0.005705, 0.9011, 0.7222, 0.9254, 0.7222, 0.927, 0.8352, 0.5518, 0.8466, 0.5408, 0.8466, 0.6874, 0.8352, 0.6826, 0.8781, 0.5468, 0.8895, 0.553, 0.8895, 0.6733, 0.8781, 0.6796, 0.8895, 0.553, 0.8781, 0.5468, 0.8781, 0.6796, 0.8895, 0.6733, 0.7865, 0.5518, 0.8311, 0.5518, 0.8311, 0.6826, 0.7865, 0.6826, 0.9887, 0.9069, 0.946, 0.9069, 0.946, 0.7364, 0.9887, 0.7364, 0.7823, 0.5518, 0.7714, 0.5478, 0.7865, 0.5117, 0.7865, 0.5117, 0.8311, 0.5117, 0.8311, 0.5518, 0.7865, 0.5518, 0.8311, 0.5117, 0.8466, 0.5408, 0.8311, 0.5518, 0.8941, 0.5503, 0.8893, 0.5227, 0.8781, 0.5468, 0.9887, 0.7364, 0.946, 0.7364, 0.946, 0.7046, 0.9887, 0.7046, 0.8895, 0.553, 0.8781, 0.5468, 0.8893, 0.5227, 0.8466, 0.6874, 0.8311, 0.7201, 0.8352, 0.6826, 0.8311, 0.7201, 0.7865, 0.7201, 0.7865, 0.6826, 0.8311, 0.6826, 0.7865, 0.7201, 0.7711, 0.6902, 0.7865, 0.6826, 0.8941, 0.6755, 0.8875, 0.7149, 0.8781, 0.6796, 0.8895, 0.6733, 0.8781, 0.6796, 0.8875, 0.7149, 0.8352, 0.6826, 0.8466, 0.6874, 0.8466, 0.5408, 0.8352, 0.5518, 0.8895, 0.6733, 0.8781, 0.6796, 0.8781, 0.5468, 0.8895, 0.553, 0.7711, 0.6902, 0.7823, 0.6826, 0.7823, 0.5518, 0.7714, 0.5478, 0.7865, 0.6826, 0.8311, 0.6826, 0.8311, 0.5518, 0.7865, 0.5518, 0.9887, 0.7364, 0.946, 0.7364, 0.946, 0.9069, 0.9887, 0.9069, 0.7865, 0.5117, 0.7714, 0.5478, 0.7865, 0.5518, 0.7865, 0.5518, 0.8311, 0.5518, 0.8311, 0.5117, 0.7865, 0.5117, 0.8352, 0.5518, 0.8466, 0.5408, 0.8311, 0.5117, 0.8781, 0.5468, 0.8893, 0.5227, 0.8895, 0.553, 0.9887, 0.7046, 0.946, 0.7046, 0.946, 0.7364, 0.9887, 0.7364, 0.8893, 0.5227, 0.8781, 0.5468, 0.8941, 0.5503, 0.8311, 0.6826, 0.8311, 0.7201, 0.8466, 0.6874, 0.8311, 0.6826, 0.7865, 0.6826, 0.7865, 0.7201, 0.8311, 0.7201, 0.7823, 0.6826, 0.7711, 0.6902, 0.7865, 0.7201, 0.8781, 0.6796, 0.8875, 0.7149, 0.8895, 0.6733, 0.946, 0.9377, 0.9887, 0.9377, 0.9887, 0.9069, 0.946, 0.9069, 0.8875, 0.7149, 0.8781, 0.6796, 0.8941, 0.6755, 0.7222, 0.9436, 0.7222, 0.9375, 0.7222, 0.9436, 0.7222, 0.948, 0.7222, 0.9497, 0.7222, 0.948, 0.7222, 0.9315, 0.7222, 0.9375, 0.7222, 0.9315, 0.7222, 0.9254, 0.7222, 0.9254, 0.7222, 0.927, 0.7222, 0.9375, 0.7222, 0.9315, 0.7222, 0.9375, 0.7222, 0.9497, 0.7222, 0.948, 0.7222, 0.9497, 0.7222, 0.9375, 0.7222, 0.9436, 0.7222, 0.9375, 0.7222, 0.9315, 0.7222, 0.927, 0.7222, 0.9315, 0.7222, 0.948, 0.7222, 0.9436, 0.7222, 0.948, 0.7222, 0.9436, 0.7222, 0.948, 0.7222, 0.9436, 0.7222, 0.927, 0.7222, 0.9315, 0.7222, 0.927, 0.7222, 0.927, 0.7222, 0.9254, 0.7222, 0.927, 0.272, 0.9146, 0.272, 0.9186, 0.01074, 0.912, 0.01074, 0.9067, 0.272, 0.9225, 0.01074, 0.9172, 0.01074, 0.912, 0.272, 0.9186, 0.272, 0.9225, 0.272, 0.9264, 0.01074, 0.9224, 0.01074, 0.9172, 0.272, 0.9303, 0.01074, 0.9277, 0.01074, 0.9224, 0.272, 0.9264, 0.272, 0.9342, 0.01074, 0.9329, 0.01074, 0.9277, 0.272, 0.9303, 0.272, 0.9381, 0.01074, 0.9381, 0.01074, 0.9329, 0.272, 0.9342, 0.272, 0.9381, 0.272, 0.9421, 0.01074, 0.9434, 0.01074, 0.9381, 0.272, 0.946, 0.01074, 0.9486, 0.01074, 0.9434, 0.272, 0.9421, 0.272, 0.9499, 0.01074, 0.9538, 0.01074, 0.9486, 0.272, 0.946, 0.272, 0.9538, 0.01074, 0.9591, 0.01074, 0.9538, 0.272, 0.9499, 0.272, 0.9538, 0.272, 0.9577, 0.01074, 0.9643, 0.01074, 0.9591, 0.272, 0.9616, 0.01074, 0.9696, 0.01074, 0.9643, 0.272, 0.9577, 0.01074, 0.9067, 0.01074, 0.912, 0.272, 0.9186, 0.272, 0.9146, 0.272, 0.9186, 0.01074, 0.912, 0.01074, 0.9172, 0.272, 0.9225, 0.01074, 0.9172, 0.01074, 0.9224, 0.272, 0.9264, 0.272, 0.9225, 0.272, 0.9264, 0.01074, 0.9224, 0.01074, 0.9277, 0.272, 0.9303, 0.272, 0.9303, 0.01074, 0.9277, 0.01074, 0.9329, 0.272, 0.9342, 0.272, 0.9342, 0.01074, 0.9329, 0.01074, 0.9381, 0.272, 0.9381, 0.01074, 0.9381, 0.01074, 0.9434, 0.272, 0.9421, 0.272, 0.9381, 0.272, 0.9421, 0.01074, 0.9434, 0.01074, 0.9486, 0.272, 0.946, 0.272, 0.946, 0.01074, 0.9486, 0.01074, 0.9538, 0.272, 0.9499, 0.272, 0.9499, 0.01074, 0.9538, 0.01074, 0.9591, 0.272, 0.9538, 0.01074, 0.9591, 0.01074, 0.9643, 0.272, 0.9577, 0.272, 0.9538, 0.272, 0.9577, 0.01074, 0.9643, 0.01074, 0.9696, 0.272, 0.9616])
me_cube_014.materials.append(mat_material)
me_cube_014.use_remesh_preserve_volume = False
me_cube_014.use_remesh_preserve_attributes = False
me_cube_014.use_mirror_vertex_groups = False
me_cube_014.update()
me_cube = bpy.data.meshes.new('Cube')
me_cube.from_pydata([(0.8492, 2.001, 0.3), (0.8492, -2.001, 0.3), (-0.8492, -2.001, 0.3), (-0.8492, 2.001, 0.3), (-0.954, -2.121, 0.3), (-0.954, 2.121, 0.3), (0.954, -2.121, 0.3), (0.954, 2.121, 0.3), (0.9536, 2.121, 0.375), (0.9536, -2.121, 0.375), (-0.9543, 2.121, 0.375), (-0.9543, -2.121, 0.375), (-0.0003222, -1.485, 0.5752), (-0.0003222, 1.485, 0.5752), (0.8492, 2.001, -1.0), (0.8492, -2.001, -1.0), (-0.8492, -2.001, -1.0), (-0.8492, 2.001, -1.0)], [], [(3, 2, 4, 5), (2, 1, 6, 4), (0, 3, 5, 7), (1, 0, 7, 6), (6, 7, 8, 9), (7, 5, 10, 8), (4, 6, 9, 11), (5, 4, 11, 10), (10, 11, 12, 13), (11, 9, 12), (8, 10, 13), (9, 8, 13, 12), (14, 0, 1, 15), (15, 1, 2, 16), (16, 2, 3, 17), (0, 14, 17, 3)])
_uv = me_cube.uv_layers.new(name='UVMap')
_uv.uv.foreach_set('vector', [0.0401, 0.4965, 0.7222, 0.4965, 0.751, 0.5812, 0.0113, 0.5812, 0.0546, 0.4965, 0.3074, 0.4966, 0.3258, 0.5812, 0.0362, 0.5812, 0.0546, 0.4965, 0.3074, 0.4966, 0.3258, 0.5812, 0.0362, 0.5812, 0.0401, 0.4965, 0.7222, 0.4965, 0.751, 0.5812, 0.0113, 0.5812, 0.0113, 0.5812, 0.751, 0.5812, 0.751, 0.6616, 0.0113, 0.6616, 0.0362, 0.5812, 0.3258, 0.5812, 0.3258, 0.6616, 0.0362, 0.6616, 0.0362, 0.5812, 0.3258, 0.5812, 0.3258, 0.6616, 0.0362, 0.6616, 0.0113, 0.5812, 0.751, 0.5812, 0.751, 0.6616, 0.0113, 0.6616, 0.0113, 0.6616, 0.751, 0.6616, 0.7222, 0.8643, 0.0401, 0.8643, 0.0362, 0.6779, 0.3258, 0.6779, 0.186, 0.8643, 0.0362, 0.6779, 0.3258, 0.6779, 0.186, 0.8643, 0.0113, 0.6616, 0.751, 0.6616, 0.7222, 0.8643, 0.0401, 0.8643, 0.6966, 0.02506, 0.6966, 0.4683, 0.0145, 0.4683, 0.0145, 0.02506, 0.9862, 0.02506, 0.9862, 0.4683, 0.6966, 0.4683, 0.6966, 0.02506, 0.0145, 0.02506, 0.0145, 0.4683, 0.6966, 0.4683, 0.6966, 0.02506, 0.9862, 0.4683, 0.9862, 0.02506, 0.6966, 0.02506, 0.6966, 0.4683])
me_cube.materials.append(mat_material)
me_cube.use_remesh_preserve_volume = False
me_cube.use_remesh_preserve_attributes = False
me_cube.use_mirror_vertex_groups = False
me_cube.update()
me_cube_012 = bpy.data.meshes.new('Cube.012')
me_cube_012.from_pydata([(-0.4502, 0.07482, -0.1529), (-0.4502, -0.07482, -0.1529), (-0.7495, -0.07482, -0.1269), (-0.7495, 0.07482, -0.1269), (-0.4502, 0.07482, -0.003296), (-0.4502, -0.07482, -0.003296), (-0.7495, -0.07482, -0.003296), (-0.7495, 0.07482, -0.003296), (-0.4502, -0.09977, -0.1155), (-0.4502, -0.09977, -0.04071), (-0.4502, 0.09977, -0.1155), (-0.4502, 0.09977, -0.04071), (-0.7495, -0.09977, -0.096), (-0.7495, -0.09977, -0.0342), (-0.7495, 0.09977, -0.096), (-0.7495, 0.09977, -0.0342), (-0.4502, 0.07482, -0.1529), (-0.4502, -0.07482, -0.1529), (-0.7495, -0.07482, -0.1269), (-0.7495, 0.07482, -0.1269), (-0.4502, 0.07482, -0.003296), (-0.4502, -0.07482, -0.003296), (-0.7495, -0.07482, -0.003296), (-0.7495, 0.07482, -0.003296), (-0.4004, -0.07482, -0.128), (-0.4004, 0.07482, -0.128), (-0.4004, -0.07482, -0.02824), (-0.4004, 0.07482, -0.02824), (-0.7994, -0.07482, -0.1063), (-0.7994, 0.07482, -0.1063), (-0.7994, -0.07482, -0.0239), (-0.7994, 0.07482, -0.0239), (-0.5085, -0.07482, -0.1479), (-0.5085, 0.07482, -0.1479), (-0.5085, -0.07482, -0.003296), (-0.5085, 0.07482, -0.003296), (-0.5085, -0.09977, -0.1117), (-0.5085, -0.09977, -0.03944), (-0.5085, 0.09977, -0.03944), (-0.5085, 0.09977, -0.1117), (-0.5085, 0.07482, -0.1479), (-0.5085, -0.07482, -0.1479), (-0.5085, 0.07482, -0.003296), (-0.5085, -0.07482, -0.003296)], [], [(32, 36, 12, 2), (36, 37, 13, 12), (37, 34, 6, 13), (35, 38, 15, 7), (38, 39, 14, 15), (39, 33, 3, 14), (33, 40, 19, 3), (40, 41, 18, 19), (41, 32, 2, 18), (35, 42, 20, 4), (42, 43, 21, 20), (43, 34, 5, 21), (16, 0, 10, 25), (25, 24, 17, 16), (24, 8, 1, 17), (11, 27, 25, 10), (27, 26, 24, 25), (26, 9, 8, 24), (4, 20, 27, 11), (20, 21, 26, 27), (21, 5, 9, 26), (12, 28, 18, 2), (28, 29, 19, 18), (29, 14, 3, 19), (13, 30, 28, 12), (30, 31, 29, 28), (31, 15, 14, 29), (6, 22, 30, 13), (22, 23, 31, 30), (23, 7, 15, 31), (1, 8, 36, 32), (8, 9, 37, 36), (9, 5, 34, 37), (4, 11, 38, 35), (11, 10, 39, 38), (10, 0, 33, 39), (0, 16, 40, 33), (16, 17, 41, 40), (17, 1, 32, 41), (7, 23, 42, 35), (23, 22, 43, 42), (22, 6, 34, 43)])
me_cube_012.polygons.foreach_set('use_smooth', [True] * 42)
me_cube_012.polygons.foreach_set('material_index', [0, 0, 0, 0, 0, 0, 0, 1, 0, 0, 0, 0, 0, 0, 0, 0, 0, 0, 0, 0, 0, 0, 0, 0, 0, 0, 0, 0, 0, 0, 0, 0, 0, 0, 0, 0, 0, 0, 0, 0, 0, 0])
_uv = me_cube_012.uv_layers.new(name='UVMap')
_uv.uv.foreach_set('vector', [0.0, 0.0, 0.0, 0.0, 0.0, 0.0, 0.0, 0.0, 0.0, 0.0, 0.0, 0.0, 0.0, 0.0, 0.0, 0.0, 0.0, 0.0, 0.0, 0.0, 0.0, 0.0, 0.0, 0.0, 0.0, 0.0, 0.0, 0.0, 0.0, 0.0, 0.0, 0.0, 0.0, 0.0, 0.0, 0.0, 0.0, 0.0, 0.0, 0.0, 0.0, 0.0, 0.0, 0.0, 0.0, 0.0, 0.0, 0.0, 0.0, 0.0, 0.0, 0.0, 0.0, 0.0, 0.0, 0.0, 0.2441, 0.85, 0.2738, 0.8578, 0.2429, 0.8722, 0.2184, 0.8644, 0.0, 0.0, 0.0, 0.0, 0.0, 0.0, 0.0, 0.0, 0.0, 0.0, 0.0, 0.0, 0.0, 0.0, 0.0, 0.0, 0.0, 0.0, 0.0, 0.0, 0.0, 0.0, 0.0, 0.0, 0.0, 0.0, 0.0, 0.0, 0.0, 0.0, 0.0, 0.0, 0.0, 0.0, 0.0, 0.0, 0.0, 0.0, 0.0, 0.0, 0.0, 0.0, 0.0, 0.0, 0.0, 0.0, 0.0, 0.0, 0.0, 0.0, 0.0, 0.0, 0.0, 0.0, 0.0, 0.0, 0.0, 0.0, 0.0, 0.0, 0.0, 0.0, 0.0, 0.0, 0.0, 0.0, 0.0, 0.0, 0.0, 0.0, 0.0, 0.0, 0.0, 0.0, 0.0, 0.0, 0.0, 0.0, 0.0, 0.0, 0.0, 0.0, 0.0, 0.0, 0.0, 0.0, 0.0, 0.0, 0.0, 0.0, 0.0, 0.0, 0.0, 0.0, 0.0, 0.0, 0.0, 0.0, 0.0, 0.0, 0.0, 0.0, 0.0, 0.0, 0.0, 0.0, 0.0, 0.0, 0.0, 0.0, 0.0, 0.0, 0.0, 0.0, 0.0, 0.0, 0.0, 0.0, 0.0, 0.0, 0.0, 0.0, 0.0, 0.0, 0.0, 0.0, 0.0, 0.0, 0.0, 0.0, 0.0, 0.0, 0.0, 0.0, 0.0, 0.0, 0.0, 0.0, 0.0, 0.0, 0.0, 0.0, 0.0, 0.0, 0.0, 0.0, 0.0, 0.0, 0.0, 0.0, 0.0, 0.0, 0.0, 0.0, 0.0, 0.0, 0.0, 0.0, 0.0, 0.0, 0.0, 0.0, 0.0, 0.0, 0.0, 0.0, 0.0, 0.0, 0.0, 0.0, 0.0, 0.0, 0.0, 0.0, 0.0, 0.0, 0.0, 0.0, 0.0, 0.0, 0.0, 0.0, 0.0, 0.0, 0.0, 0.0, 0.0, 0.0, 0.0, 0.0, 0.0, 0.0, 0.0, 0.0, 0.0, 0.0, 0.0, 0.0, 0.0, 0.0, 0.0, 0.0, 0.0, 0.0, 0.0, 0.0, 0.0, 0.0, 0.0, 0.0, 0.0, 0.0, 0.0, 0.0, 0.0, 0.0, 0.0, 0.0, 0.0, 0.0, 0.0, 0.0, 0.0, 0.0, 0.0, 0.0, 0.0, 0.0, 0.0, 0.0, 0.0, 0.0, 0.0, 0.0, 0.0, 0.0, 0.0, 0.0, 0.0, 0.0, 0.0, 0.0, 0.0, 0.0, 0.0, 0.0, 0.0, 0.0, 0.0, 0.0, 0.0, 0.0, 0.0, 0.0, 0.0, 0.0, 0.0, 0.0, 0.0, 0.0, 0.0, 0.0, 0.0, 0.0, 0.0, 0.0, 0.0, 0.0, 0.0, 0.0, 0.0, 0.0])
me_cube_012.materials.append(mat_toplight)
me_cube_012.materials.append(mat_mat_tb)
me_cube_012.use_remesh_preserve_volume = False
me_cube_012.use_remesh_preserve_attributes = False
me_cube_012.use_mirror_vertex_groups = False
me_cube_012.update()
me_cube_011 = bpy.data.meshes.new('Cube.011')
me_cube_011.from_pydata([(-6.029e-09, 2.55, 6.996), (0.0075, 2.548, 6.996), (0.01299, 2.543, 6.996), (0.015, 2.535, 6.996), (0.01299, 2.528, 6.996), (0.0075, 2.522, 6.996), (-3.764e-09, 2.52, 6.996), (-0.0075, 2.522, 6.996), (-0.01299, 2.528, 6.996), (-0.015, 2.535, 6.996), (-0.01299, 2.543, 6.996), (-0.0075, 2.548, 6.996), (-0.0075, 2.548, 7.056), (-0.01299, 2.543, 7.056), (-0.015, 2.535, 7.056), (-0.01299, 2.528, 7.056), (-0.0075, 2.522, 7.056), (-3.764e-09, 2.52, 7.056), (0.0075, 2.522, 7.056), (0.01299, 2.528, 7.056), (0.015, 2.535, 7.056), (0.01299, 2.543, 7.056), (0.0075, 2.548, 7.056), (-6.029e-09, 2.55, 7.056), (-1.477e-08, 2.607, 7.056), (0.03597, 2.597, 7.056), (0.0623, 2.571, 7.056), (0.07194, 2.535, 7.056), (0.0623, 2.499, 7.056), (0.03597, 2.473, 7.056), (-3.91e-09, 2.463, 7.056), (-0.03597, 2.473, 7.056), (-0.0623, 2.499, 7.056), (-0.07194, 2.535, 7.056), (-0.0623, 2.571, 7.056), (-0.03597, 2.597, 7.056), (-0.04684, 2.562, 7.117), (-0.02704, 2.488, 7.117), (0.02704, 2.582, 7.117), (-1.203e-08, 2.589, 7.117), (-1.383e-08, 2.601, 7.087), (-0.03291, 2.592, 7.087), (-0.057, 2.568, 7.087), (-0.06582, 2.535, 7.087), (-0.057, 2.502, 7.087), (-0.03291, 2.478, 7.087), (-3.894e-09, 2.469, 7.087), (0.03291, 2.478, 7.087), (0.057, 2.502, 7.087), (0.06582, 2.535, 7.087), (0.05701, 2.568, 7.087), (0.03291, 2.592, 7.087), (0.04684, 2.562, 7.117), (0.05409, 2.535, 7.117), (0.04684, 2.508, 7.117), (0.02704, 2.488, 7.117), (-3.864e-09, 2.481, 7.117), (-0.04684, 2.508, 7.117), (-0.05409, 2.535, 7.117), (-0.02704, 2.582, 7.117), (-0.02297, 2.575, 7.272), (-0.03978, 2.558, 7.272), (-0.04593, 2.535, 7.272), (-0.03978, 2.512, 7.272), (-0.02297, 2.495, 7.272), (-3.843e-09, 2.489, 7.272), (0.02297, 2.495, 7.272), (0.03978, 2.512, 7.272), (0.04593, 2.535, 7.272), (0.03978, 2.558, 7.272), (0.02297, 2.575, 7.272), (-1.078e-08, 2.581, 7.272), (-1.203e-08, 2.589, 7.266), (-0.02704, 2.582, 7.266), (-0.04684, 2.562, 7.266), (-0.05409, 2.535, 7.266), (-0.04684, 2.508, 7.266), (-0.02704, 2.488, 7.266), (-3.864e-09, 2.481, 7.266), (0.02704, 2.488, 7.266), (0.04684, 2.508, 7.266), (0.05409, 2.535, 7.266), (0.04684, 2.562, 7.266), (0.02704, 2.582, 7.266), (-8.206e-09, 2.564, 7.278), (0.01459, 2.56, 7.278), (0.02527, 2.55, 7.278), (0.02918, 2.535, 7.278), (0.02527, 2.521, 7.278), (0.01459, 2.51, 7.278), (-3.8e-09, 2.506, 7.278), (-0.01459, 2.51, 7.278), (-0.02527, 2.521, 7.278), (-0.02918, 2.535, 7.278), (-0.02527, 2.55, 7.278), (-0.01459, 2.56, 7.278), (-4.485e-09, 2.535, 7.281)], [], [(23, 0, 11, 12), (11, 10, 13, 12), (10, 9, 14, 13), (9, 8, 15, 14), (8, 7, 16, 15), (7, 6, 17, 16), (6, 5, 18, 17), (5, 4, 19, 18), (4, 3, 20, 19), (3, 2, 21, 20), (2, 1, 22, 21), (1, 0, 23, 22), (22, 23, 24, 25), (21, 22, 25, 26), (20, 21, 26, 27), (19, 20, 27, 28), (18, 19, 28, 29), (17, 18, 29, 30), (16, 17, 30, 31), (15, 16, 31, 32), (14, 15, 32, 33), (13, 14, 33, 34), (12, 13, 34, 35), (12, 35, 24, 23), (24, 35, 41, 40), (40, 41, 59, 39), (34, 42, 41, 35), (42, 36, 59, 41), (33, 43, 42, 34), (43, 58, 36, 42), (32, 44, 43, 33), (44, 57, 58, 43), (31, 45, 44, 32), (45, 37, 57, 44), (30, 46, 45, 31), (46, 56, 37, 45), (29, 47, 46, 30), (47, 55, 56, 46), (28, 48, 47, 29), (48, 54, 55, 47), (27, 49, 48, 28), (49, 53, 54, 48), (26, 50, 49, 27), (50, 52, 53, 49), (25, 51, 50, 26), (51, 38, 52, 50), (24, 40, 51, 25), (40, 39, 38, 51), (39, 59, 73, 72), (72, 73, 60, 71), (36, 74, 73, 59), (74, 61, 60, 73), (58, 75, 74, 36), (75, 62, 61, 74), (57, 76, 75, 58), (76, 63, 62, 75), (37, 77, 76, 57), (77, 64, 63, 76), (56, 78, 77, 37), (78, 65, 64, 77), (55, 79, 78, 56), (79, 66, 65, 78), (54, 80, 79, 55), (80, 67, 66, 79), (53, 81, 80, 54), (81, 68, 67, 80), (52, 82, 81, 53), (82, 69, 68, 81), (38, 83, 82, 52), (83, 70, 69, 82), (39, 72, 83, 38), (72, 71, 70, 83), (70, 71, 84, 85), (69, 70, 85, 86), (68, 69, 86, 87), (67, 68, 87, 88), (66, 67, 88, 89), (65, 66, 89, 90), (64, 65, 90, 91), (63, 64, 91, 92), (62, 63, 92, 93), (61, 62, 93, 94), (60, 61, 94, 95), (60, 95, 84, 71), (95, 96, 84), (95, 94, 96), (94, 93, 96), (93, 92, 96), (92, 91, 96), (91, 90, 96), (90, 89, 96), (89, 88, 96), (88, 87, 96), (87, 86, 96), (86, 85, 96), (85, 84, 96)])
me_cube_011.polygons.foreach_set('use_smooth', [True] * 96)
_uv = me_cube_011.uv_layers.new(name='UVMap')
_uv.uv.foreach_set('vector', [0.3218, 0.837, 0.3222, 0.8303, 0.3229, 0.8303, 0.3226, 0.8372, 0.3229, 0.8303, 0.3235, 0.8304, 0.3234, 0.8371, 0.3226, 0.8372, 0.3235, 0.8304, 0.3242, 0.8304, 0.3242, 0.8372, 0.3234, 0.8371, 0.3242, 0.8304, 0.3249, 0.8304, 0.325, 0.8373, 0.3242, 0.8372, 0.3249, 0.8304, 0.3255, 0.8303, 0.3258, 0.8372, 0.325, 0.8373, 0.3255, 0.8303, 0.3262, 0.8303, 0.3266, 0.8372, 0.3258, 0.8372, 0.3262, 0.8303, 0.3269, 0.8303, 0.3274, 0.837, 0.3266, 0.8372, 0.3269, 0.8303, 0.3275, 0.8302, 0.3282, 0.8369, 0.3274, 0.837, 0.3275, 0.8302, 0.3282, 0.8302, 0.3289, 0.8367, 0.3282, 0.8369, 0.3202, 0.8302, 0.3209, 0.8302, 0.3203, 0.8368, 0.3195, 0.8366, 0.3209, 0.8302, 0.3215, 0.8303, 0.321, 0.837, 0.3203, 0.8368, 0.3215, 0.8303, 0.3222, 0.8303, 0.3218, 0.837, 0.321, 0.837, 0.321, 0.837, 0.3218, 0.837, 0.3215, 0.84, 0.3205, 0.84, 0.3203, 0.8368, 0.321, 0.837, 0.3205, 0.84, 0.3193, 0.84, 0.3195, 0.8366, 0.3203, 0.8368, 0.3193, 0.84, 0.3175, 0.84, 0.3282, 0.8369, 0.3289, 0.8367, 0.331, 0.84, 0.3292, 0.84, 0.3274, 0.837, 0.3282, 0.8369, 0.3292, 0.84, 0.328, 0.84, 0.3266, 0.8372, 0.3274, 0.837, 0.328, 0.84, 0.3269, 0.84, 0.3258, 0.8372, 0.3266, 0.8372, 0.3269, 0.84, 0.326, 0.84, 0.325, 0.8373, 0.3258, 0.8372, 0.326, 0.84, 0.3251, 0.84, 0.3242, 0.8372, 0.325, 0.8373, 0.3251, 0.84, 0.3243, 0.84, 0.3234, 0.8371, 0.3242, 0.8372, 0.3243, 0.84, 0.3234, 0.84, 0.3226, 0.8372, 0.3234, 0.8371, 0.3234, 0.84, 0.3225, 0.84, 0.3226, 0.8372, 0.3225, 0.84, 0.3215, 0.84, 0.3218, 0.837, 0.3215, 0.84, 0.3225, 0.84, 0.3224, 0.8409, 0.3215, 0.8409, 0.3215, 0.8409, 0.3224, 0.8409, 0.3224, 0.8418, 0.3214, 0.8418, 0.3234, 0.84, 0.3233, 0.8409, 0.3224, 0.8409, 0.3225, 0.84, 0.3233, 0.8409, 0.3233, 0.8418, 0.3224, 0.8418, 0.3224, 0.8409, 0.3243, 0.84, 0.3243, 0.8409, 0.3233, 0.8409, 0.3234, 0.84, 0.3243, 0.8409, 0.3242, 0.8418, 0.3233, 0.8418, 0.3233, 0.8409, 0.3251, 0.84, 0.3252, 0.8409, 0.3243, 0.8409, 0.3243, 0.84, 0.3252, 0.8409, 0.3251, 0.8418, 0.3242, 0.8418, 0.3243, 0.8409, 0.326, 0.84, 0.3261, 0.8409, 0.3252, 0.8409, 0.3251, 0.84, 0.3261, 0.8409, 0.3261, 0.8418, 0.3251, 0.8418, 0.3252, 0.8409, 0.3269, 0.84, 0.3271, 0.8409, 0.3261, 0.8409, 0.326, 0.84, 0.3271, 0.8409, 0.3271, 0.8418, 0.3261, 0.8418, 0.3261, 0.8409, 0.328, 0.84, 0.3281, 0.8409, 0.3271, 0.8409, 0.3269, 0.84, 0.3281, 0.8409, 0.3282, 0.8418, 0.3271, 0.8418, 0.3271, 0.8409, 0.3292, 0.84, 0.3295, 0.8409, 0.3281, 0.8409, 0.328, 0.84, 0.3295, 0.8409, 0.3294, 0.8418, 0.3282, 0.8418, 0.3281, 0.8409, 0.331, 0.84, 0.3313, 0.8409, 0.3295, 0.8409, 0.3292, 0.84, 0.3313, 0.8409, 0.3309, 0.8418, 0.3294, 0.8418, 0.3295, 0.8409, 0.3193, 0.84, 0.3191, 0.8409, 0.3173, 0.8409, 0.3175, 0.84, 0.3191, 0.8409, 0.3191, 0.8418, 0.3178, 0.8418, 0.3173, 0.8409, 0.3205, 0.84, 0.3204, 0.8409, 0.3191, 0.8409, 0.3193, 0.84, 0.3204, 0.8409, 0.3203, 0.8418, 0.3191, 0.8418, 0.3191, 0.8409, 0.3215, 0.84, 0.3215, 0.8409, 0.3204, 0.8409, 0.3205, 0.84, 0.3215, 0.8409, 0.3214, 0.8418, 0.3203, 0.8418, 0.3204, 0.8409, 0.3214, 0.8418, 0.3224, 0.8418, 0.323, 0.8508, 0.3222, 0.851, 0.3222, 0.851, 0.323, 0.8508, 0.3231, 0.8513, 0.3224, 0.8515, 0.3233, 0.8418, 0.3237, 0.8507, 0.323, 0.8508, 0.3224, 0.8418, 0.3237, 0.8507, 0.3238, 0.8512, 0.3231, 0.8513, 0.323, 0.8508, 0.3242, 0.8418, 0.3245, 0.8507, 0.3237, 0.8507, 0.3233, 0.8418, 0.3245, 0.8507, 0.3245, 0.8511, 0.3238, 0.8512, 0.3237, 0.8507, 0.3251, 0.8418, 0.3252, 0.8508, 0.3245, 0.8507, 0.3242, 0.8418, 0.3252, 0.8508, 0.3251, 0.8512, 0.3245, 0.8511, 0.3245, 0.8507, 0.3261, 0.8418, 0.3259, 0.8509, 0.3252, 0.8508, 0.3251, 0.8418, 0.3259, 0.8509, 0.3258, 0.8513, 0.3251, 0.8512, 0.3252, 0.8508, 0.3271, 0.8418, 0.3267, 0.8511, 0.3259, 0.8509, 0.3261, 0.8418, 0.3267, 0.8511, 0.3265, 0.8516, 0.3258, 0.8513, 0.3259, 0.8509, 0.3282, 0.8418, 0.3275, 0.8515, 0.3267, 0.8511, 0.3271, 0.8418, 0.3275, 0.8515, 0.3272, 0.8519, 0.3265, 0.8516, 0.3267, 0.8511, 0.3294, 0.8418, 0.3283, 0.8519, 0.3275, 0.8515, 0.3282, 0.8418, 0.3283, 0.8519, 0.3279, 0.8524, 0.3272, 0.8519, 0.3275, 0.8515, 0.3309, 0.8418, 0.3292, 0.8528, 0.3283, 0.8519, 0.3294, 0.8418, 0.3292, 0.8528, 0.3284, 0.8532, 0.3279, 0.8524, 0.3283, 0.8519, 0.3191, 0.8418, 0.3204, 0.8517, 0.3193, 0.8527, 0.3178, 0.8418, 0.3204, 0.8517, 0.3209, 0.8523, 0.3202, 0.8531, 0.3193, 0.8527, 0.3203, 0.8418, 0.3214, 0.8513, 0.3204, 0.8517, 0.3191, 0.8418, 0.3214, 0.8513, 0.3217, 0.8518, 0.3209, 0.8523, 0.3204, 0.8517, 0.3214, 0.8418, 0.3222, 0.851, 0.3214, 0.8513, 0.3203, 0.8418, 0.3222, 0.851, 0.3224, 0.8515, 0.3217, 0.8518, 0.3214, 0.8513, 0.3217, 0.8518, 0.3224, 0.8515, 0.3229, 0.8524, 0.3223, 0.8527, 0.3209, 0.8523, 0.3217, 0.8518, 0.3223, 0.8527, 0.322, 0.8533, 0.3202, 0.8531, 0.3209, 0.8523, 0.322, 0.8533, 0.3218, 0.8539, 0.3279, 0.8524, 0.3284, 0.8532, 0.3269, 0.854, 0.3269, 0.8534, 0.3272, 0.8519, 0.3279, 0.8524, 0.3269, 0.8534, 0.3265, 0.8528, 0.3265, 0.8516, 0.3272, 0.8519, 0.3265, 0.8528, 0.3261, 0.8525, 0.3258, 0.8513, 0.3265, 0.8516, 0.3261, 0.8525, 0.3256, 0.8522, 0.3251, 0.8512, 0.3258, 0.8513, 0.3256, 0.8522, 0.325, 0.852, 0.3245, 0.8511, 0.3251, 0.8512, 0.325, 0.852, 0.3245, 0.852, 0.3238, 0.8512, 0.3245, 0.8511, 0.3245, 0.852, 0.3239, 0.852, 0.3231, 0.8513, 0.3238, 0.8512, 0.3239, 0.852, 0.3234, 0.8521, 0.3231, 0.8513, 0.3234, 0.8521, 0.3229, 0.8524, 0.3224, 0.8515, 0.3234, 0.8521, 0.3245, 0.8544, 0.3229, 0.8524, 0.3234, 0.8521, 0.3239, 0.852, 0.3245, 0.8544, 0.3239, 0.852, 0.3245, 0.852, 0.3245, 0.8544, 0.3245, 0.852, 0.325, 0.852, 0.3245, 0.8544, 0.325, 0.852, 0.3256, 0.8522, 0.3245, 0.8544, 0.3256, 0.8522, 0.3261, 0.8525, 0.3245, 0.8544, 0.3261, 0.8525, 0.3265, 0.8528, 0.3245, 0.8544, 0.3265, 0.8528, 0.3269, 0.8534, 0.3245, 0.8544, 0.3269, 0.8534, 0.3269, 0.854, 0.3245, 0.8544, 0.3218, 0.8539, 0.322, 0.8533, 0.3245, 0.8544, 0.322, 0.8533, 0.3223, 0.8527, 0.3245, 0.8544, 0.3223, 0.8527, 0.3229, 0.8524, 0.3245, 0.8544])
me_cube_011.materials.append(mat_mat_tb)
me_cube_011.use_remesh_preserve_volume = False
me_cube_011.use_remesh_preserve_attributes = False
me_cube_011.use_mirror_vertex_groups = False
me_cube_011.update()
me_circle_004 = bpy.data.meshes.new('Circle.004')
me_circle_004.from_pydata([(-6.029e-09, 0.015, -0.01995), (0.0075, 0.01299, -0.01995), (0.01299, 0.0075, -0.01995), (0.015, -1.427e-07, -0.01995), (0.01299, -0.0075, -0.01995), (0.0075, -0.01299, -0.01995), (-3.764e-09, -0.015, -0.01995), (-0.0075, -0.01299, -0.01995), (-0.01299, -0.0075, -0.01995), (-0.015, -1.49e-07, -0.01995), (-0.01299, 0.0075, -0.01995), (-0.0075, 0.01299, -0.01995), (-0.0075, 0.01299, 0.04004), (-0.01299, 0.0075, 0.04004), (-0.015, -1.49e-07, 0.04004), (-0.01299, -0.0075, 0.04004), (-0.0075, -0.01299, 0.04004), (-3.764e-09, -0.015, 0.04004), (0.0075, -0.01299, 0.04004), (0.01299, -0.0075, 0.04004), (0.015, -1.427e-07, 0.04004), (0.01299, 0.0075, 0.04004), (0.0075, 0.01299, 0.04004), (-6.029e-09, 0.015, 0.04004), (-1.477e-08, 0.07194, 0.04004), (0.03597, 0.0623, 0.04004), (0.0623, 0.03597, 0.04004), (0.07194, -1.33e-07, 0.04004), (0.0623, -0.03597, 0.04004), (0.03597, -0.0623, 0.04004), (-3.91e-09, -0.07194, 0.04004), (-0.03597, -0.0623, 0.04004), (-0.0623, -0.03597, 0.04004), (-0.07194, -1.633e-07, 0.04004), (-0.0623, 0.03597, 0.04004), (-0.03597, 0.0623, 0.04004), (-0.04684, 0.02704, 0.1001), (-0.02704, -0.04684, 0.1001), (0.02704, 0.04684, 0.1001), (-1.203e-08, 0.05409, 0.1001), (-1.383e-08, 0.06582, 0.07008), (-0.03291, 0.057, 0.07008), (-0.057, 0.03291, 0.07008), (-0.06582, -1.618e-07, 0.07008), (-0.057, -0.03291, 0.07008), (-0.03291, -0.05701, 0.07008), (-3.894e-09, -0.06582, 0.07008), (0.03291, -0.05701, 0.07008), (0.057, -0.03291, 0.07008), (0.06582, -1.341e-07, 0.07008), (0.05701, 0.03291, 0.07008), (0.03291, 0.057, 0.07008), (0.04684, 0.02704, 0.1001), (0.05409, -1.361e-07, 0.1001), (0.04684, -0.02704, 0.1001), (0.02704, -0.04684, 0.1001), (-3.864e-09, -0.05409, 0.1001), (-0.04684, -0.02704, 0.1001), (-0.05409, -1.589e-07, 0.1001), (-0.02704, 0.04684, 0.1001), (-0.02297, 0.03978, 0.2559), (-0.03978, 0.02297, 0.2559), (-0.04593, -1.568e-07, 0.2559), (-0.03978, -0.02297, 0.2559), (-0.02297, -0.03978, 0.2559), (-3.843e-09, -0.04593, 0.2559), (0.02297, -0.03978, 0.2559), (0.03978, -0.02297, 0.2559), (0.04593, -1.375e-07, 0.2559), (0.03978, 0.02297, 0.2559), (0.02297, 0.03978, 0.2559), (-1.078e-08, 0.04593, 0.2559), (-1.203e-08, 0.05409, 0.2498), (-0.02704, 0.04684, 0.2498), (-0.04684, 0.02704, 0.2498), (-0.05409, -1.589e-07, 0.2498), (-0.04684, -0.02704, 0.2498), (-0.02704, -0.04684, 0.2498), (-3.864e-09, -0.05409, 0.2498), (0.02704, -0.04684, 0.2498), (0.04684, -0.02704, 0.2498), (0.05409, -1.361e-07, 0.2498), (0.04684, 0.02704, 0.2498), (0.02704, 0.04684, 0.2498), (-8.206e-09, 0.02918, 0.2612), (0.01459, 0.02527, 0.2612), (0.02527, 0.01459, 0.2612), (0.02918, -1.403e-07, 0.2612), (0.02527, -0.01459, 0.2612), (0.01459, -0.02527, 0.2612), (-3.8e-09, -0.02918, 0.2612), (-0.01459, -0.02527, 0.2612), (-0.02527, -0.01459, 0.2612), (-0.02918, -1.526e-07, 0.2612), (-0.02527, 0.01459, 0.2612), (-0.01459, 0.02527, 0.2612), (-4.485e-09, -1.455e-07, 0.2645)], [], [(23, 0, 11, 12), (11, 10, 13, 12), (10, 9, 14, 13), (9, 8, 15, 14), (8, 7, 16, 15), (7, 6, 17, 16), (6, 5, 18, 17), (5, 4, 19, 18), (4, 3, 20, 19), (3, 2, 21, 20), (2, 1, 22, 21), (1, 0, 23, 22), (22, 23, 24, 25), (21, 22, 25, 26), (20, 21, 26, 27), (19, 20, 27, 28), (18, 19, 28, 29), (17, 18, 29, 30), (16, 17, 30, 31), (15, 16, 31, 32), (14, 15, 32, 33), (13, 14, 33, 34), (12, 13, 34, 35), (12, 35, 24, 23), (24, 35, 41, 40), (40, 41, 59, 39), (34, 42, 41, 35), (42, 36, 59, 41), (33, 43, 42, 34), (43, 58, 36, 42), (32, 44, 43, 33), (44, 57, 58, 43), (31, 45, 44, 32), (45, 37, 57, 44), (30, 46, 45, 31), (46, 56, 37, 45), (29, 47, 46, 30), (47, 55, 56, 46), (28, 48, 47, 29), (48, 54, 55, 47), (27, 49, 48, 28), (49, 53, 54, 48), (26, 50, 49, 27), (50, 52, 53, 49), (25, 51, 50, 26), (51, 38, 52, 50), (24, 40, 51, 25), (40, 39, 38, 51), (39, 59, 73, 72), (72, 73, 60, 71), (36, 74, 73, 59), (74, 61, 60, 73), (58, 75, 74, 36), (75, 62, 61, 74), (57, 76, 75, 58), (76, 63, 62, 75), (37, 77, 76, 57), (77, 64, 63, 76), (56, 78, 77, 37), (78, 65, 64, 77), (55, 79, 78, 56), (79, 66, 65, 78), (54, 80, 79, 55), (80, 67, 66, 79), (53, 81, 80, 54), (81, 68, 67, 80), (52, 82, 81, 53), (82, 69, 68, 81), (38, 83, 82, 52), (83, 70, 69, 82), (39, 72, 83, 38), (72, 71, 70, 83), (70, 71, 84, 85), (69, 70, 85, 86), (68, 69, 86, 87), (67, 68, 87, 88), (66, 67, 88, 89), (65, 66, 89, 90), (64, 65, 90, 91), (63, 64, 91, 92), (62, 63, 92, 93), (61, 62, 93, 94), (60, 61, 94, 95), (60, 95, 84, 71), (95, 96, 84), (95, 94, 96), (94, 93, 96), (93, 92, 96), (92, 91, 96), (91, 90, 96), (90, 89, 96), (89, 88, 96), (88, 87, 96), (87, 86, 96), (86, 85, 96), (85, 84, 96)])
me_circle_004.polygons.foreach_set('use_smooth', [True] * 96)
_uv = me_circle_004.uv_layers.new(name='UVMap')
_uv.uv.foreach_set('vector', [0.6527, 0.4017, 0.654, 0.3904, 0.6545, 0.3904, 0.6536, 0.4017, 0.6545, 0.3904, 0.655, 0.3904, 0.6546, 0.4019, 0.6536, 0.4017, 0.655, 0.3904, 0.6555, 0.3904, 0.6555, 0.4017, 0.6546, 0.4019, 0.6555, 0.3904, 0.6561, 0.3904, 0.6565, 0.4019, 0.6555, 0.4017, 0.6561, 0.3904, 0.6566, 0.3904, 0.6574, 0.4019, 0.6565, 0.4019, 0.6566, 0.3904, 0.6571, 0.3904, 0.6583, 0.4017, 0.6574, 0.4019, 0.6571, 0.3904, 0.6576, 0.3904, 0.6593, 0.4016, 0.6583, 0.4017, 0.6576, 0.3904, 0.6582, 0.3904, 0.6602, 0.4015, 0.6593, 0.4016, 0.6582, 0.3904, 0.6587, 0.3904, 0.661, 0.401, 0.6602, 0.4015, 0.6524, 0.3904, 0.6529, 0.3904, 0.6509, 0.4013, 0.65, 0.4009, 0.6529, 0.3904, 0.6534, 0.3904, 0.6518, 0.4016, 0.6509, 0.4013, 0.6534, 0.3904, 0.654, 0.3904, 0.6527, 0.4017, 0.6518, 0.4016, 0.6518, 0.4016, 0.6527, 0.4017, 0.6507, 0.4027, 0.6491, 0.4027, 0.6509, 0.4013, 0.6518, 0.4016, 0.6491, 0.4027, 0.6472, 0.4027, 0.65, 0.4009, 0.6509, 0.4013, 0.6472, 0.4027, 0.6444, 0.4027, 0.6602, 0.4015, 0.661, 0.401, 0.6658, 0.4027, 0.663, 0.4027, 0.6593, 0.4016, 0.6602, 0.4015, 0.663, 0.4027, 0.661, 0.4027, 0.6583, 0.4017, 0.6593, 0.4016, 0.661, 0.4027, 0.6594, 0.4027, 0.6574, 0.4019, 0.6583, 0.4017, 0.6594, 0.4027, 0.6579, 0.4027, 0.6565, 0.4019, 0.6574, 0.4019, 0.6579, 0.4027, 0.6565, 0.4027, 0.6555, 0.4017, 0.6565, 0.4019, 0.6565, 0.4027, 0.6551, 0.4027, 0.6546, 0.4019, 0.6555, 0.4017, 0.6551, 0.4027, 0.6537, 0.4027, 0.6536, 0.4017, 0.6546, 0.4019, 0.6537, 0.4027, 0.6523, 0.4027, 0.6536, 0.4017, 0.6523, 0.4027, 0.6507, 0.4027, 0.6527, 0.4017, 0.6507, 0.4027, 0.6523, 0.4027, 0.6522, 0.4039, 0.6506, 0.4039, 0.6506, 0.4039, 0.6522, 0.4039, 0.6522, 0.4051, 0.6506, 0.4051, 0.6537, 0.4027, 0.6536, 0.4039, 0.6522, 0.4039, 0.6523, 0.4027, 0.6536, 0.4039, 0.6536, 0.4051, 0.6522, 0.4051, 0.6522, 0.4039, 0.6551, 0.4027, 0.6551, 0.4039, 0.6536, 0.4039, 0.6537, 0.4027, 0.6551, 0.4039, 0.6551, 0.4051, 0.6536, 0.4051, 0.6536, 0.4039, 0.6565, 0.4027, 0.6565, 0.4039, 0.6551, 0.4039, 0.6551, 0.4027, 0.6565, 0.4039, 0.6565, 0.4051, 0.6551, 0.4051, 0.6551, 0.4039, 0.6579, 0.4027, 0.658, 0.4039, 0.6565, 0.4039, 0.6565, 0.4027, 0.658, 0.4039, 0.658, 0.4051, 0.6565, 0.4051, 0.6565, 0.4039, 0.6594, 0.4027, 0.6595, 0.4039, 0.658, 0.4039, 0.6579, 0.4027, 0.6595, 0.4039, 0.6596, 0.4051, 0.658, 0.4051, 0.658, 0.4039, 0.661, 0.4027, 0.6613, 0.4039, 0.6595, 0.4039, 0.6594, 0.4027, 0.6613, 0.4039, 0.6613, 0.4051, 0.6596, 0.4051, 0.6595, 0.4039, 0.663, 0.4027, 0.6634, 0.4039, 0.6613, 0.4039, 0.661, 0.4027, 0.6634, 0.4039, 0.6633, 0.4051, 0.6613, 0.4051, 0.6613, 0.4039, 0.6658, 0.4027, 0.6661, 0.4039, 0.6634, 0.4039, 0.663, 0.4027, 0.6661, 0.4039, 0.6655, 0.4051, 0.6633, 0.4051, 0.6634, 0.4039, 0.6472, 0.4027, 0.6469, 0.4039, 0.6442, 0.4039, 0.6444, 0.4027, 0.6469, 0.4039, 0.647, 0.4051, 0.6449, 0.4051, 0.6442, 0.4039, 0.6491, 0.4027, 0.6489, 0.4039, 0.6469, 0.4039, 0.6472, 0.4027, 0.6489, 0.4039, 0.6489, 0.4051, 0.647, 0.4051, 0.6469, 0.4039, 0.6507, 0.4027, 0.6506, 0.4039, 0.6489, 0.4039, 0.6491, 0.4027, 0.6506, 0.4039, 0.6506, 0.4051, 0.6489, 0.4051, 0.6489, 0.4039, 0.6506, 0.4051, 0.6522, 0.4051, 0.6532, 0.4185, 0.652, 0.4192, 0.652, 0.4192, 0.6532, 0.4185, 0.6534, 0.4191, 0.6522, 0.4197, 0.6536, 0.4051, 0.6544, 0.4182, 0.6532, 0.4185, 0.6522, 0.4051, 0.6544, 0.4182, 0.6545, 0.4187, 0.6534, 0.4191, 0.6532, 0.4185, 0.6551, 0.4051, 0.6556, 0.4181, 0.6544, 0.4182, 0.6536, 0.4051, 0.6556, 0.4181, 0.6556, 0.4187, 0.6545, 0.4187, 0.6544, 0.4182, 0.6565, 0.4051, 0.6568, 0.4183, 0.6556, 0.4181, 0.6551, 0.4051, 0.6568, 0.4183, 0.6567, 0.4188, 0.6556, 0.4187, 0.6556, 0.4181, 0.658, 0.4051, 0.6579, 0.4187, 0.6568, 0.4183, 0.6565, 0.4051, 0.6579, 0.4187, 0.6577, 0.4192, 0.6567, 0.4188, 0.6568, 0.4183, 0.6596, 0.4051, 0.6592, 0.4193, 0.6579, 0.4187, 0.658, 0.4051, 0.6592, 0.4193, 0.6588, 0.4199, 0.6577, 0.4192, 0.6579, 0.4187, 0.6613, 0.4051, 0.6605, 0.4205, 0.6592, 0.4193, 0.6596, 0.4051, 0.6605, 0.4205, 0.66, 0.421, 0.6588, 0.4199, 0.6592, 0.4193, 0.6633, 0.4051, 0.6619, 0.4223, 0.6605, 0.4205, 0.6613, 0.4051, 0.6619, 0.4223, 0.6611, 0.4228, 0.66, 0.421, 0.6605, 0.4205, 0.6655, 0.4051, 0.6634, 0.4252, 0.6619, 0.4223, 0.6633, 0.4051, 0.6634, 0.4252, 0.6621, 0.4257, 0.6611, 0.4228, 0.6619, 0.4223, 0.647, 0.4051, 0.649, 0.4219, 0.6473, 0.4252, 0.6449, 0.4051, 0.649, 0.4219, 0.6498, 0.4226, 0.6487, 0.4257, 0.6473, 0.4252, 0.6489, 0.4051, 0.6506, 0.4202, 0.649, 0.4219, 0.647, 0.4051, 0.6506, 0.4202, 0.651, 0.4208, 0.6498, 0.4226, 0.649, 0.4219, 0.6506, 0.4051, 0.652, 0.4192, 0.6506, 0.4202, 0.6489, 0.4051, 0.652, 0.4192, 0.6522, 0.4197, 0.651, 0.4208, 0.6506, 0.4202, 0.651, 0.4208, 0.6522, 0.4197, 0.6529, 0.4209, 0.6521, 0.4218, 0.6498, 0.4226, 0.651, 0.4208, 0.6521, 0.4218, 0.6515, 0.4235, 0.6487, 0.4257, 0.6498, 0.4226, 0.6515, 0.4235, 0.6513, 0.4257, 0.6611, 0.4228, 0.6621, 0.4257, 0.6596, 0.4259, 0.6595, 0.4235, 0.66, 0.421, 0.6611, 0.4228, 0.6595, 0.4235, 0.6589, 0.422, 0.6588, 0.4199, 0.66, 0.421, 0.6589, 0.422, 0.6581, 0.421, 0.6577, 0.4192, 0.6588, 0.4199, 0.6581, 0.421, 0.6573, 0.4202, 0.6567, 0.4188, 0.6577, 0.4192, 0.6573, 0.4202, 0.6564, 0.4199, 0.6556, 0.4187, 0.6567, 0.4188, 0.6564, 0.4199, 0.6556, 0.4198, 0.6545, 0.4187, 0.6556, 0.4187, 0.6556, 0.4198, 0.6547, 0.4198, 0.6534, 0.4191, 0.6545, 0.4187, 0.6547, 0.4198, 0.6538, 0.4202, 0.6534, 0.4191, 0.6538, 0.4202, 0.6529, 0.4209, 0.6522, 0.4197, 0.6538, 0.4202, 0.6555, 0.4236, 0.6529, 0.4209, 0.6538, 0.4202, 0.6547, 0.4198, 0.6555, 0.4236, 0.6547, 0.4198, 0.6556, 0.4198, 0.6555, 0.4236, 0.6556, 0.4198, 0.6564, 0.4199, 0.6555, 0.4236, 0.6564, 0.4199, 0.6573, 0.4202, 0.6555, 0.4236, 0.6573, 0.4202, 0.6581, 0.421, 0.6555, 0.4236, 0.6581, 0.421, 0.6589, 0.422, 0.6555, 0.4236, 0.6589, 0.422, 0.6595, 0.4235, 0.6555, 0.4236, 0.6595, 0.4235, 0.6596, 0.4259, 0.6555, 0.4236, 0.6513, 0.4257, 0.6515, 0.4235, 0.6555, 0.4236, 0.6515, 0.4235, 0.6521, 0.4218, 0.6555, 0.4236, 0.6521, 0.4218, 0.6529, 0.4209, 0.6555, 0.4236])
me_circle_004.materials.append(mat_mat_tb)
me_circle_004.use_remesh_preserve_volume = False
me_circle_004.use_remesh_preserve_attributes = False
me_circle_004.use_mirror_vertex_groups = False
me_circle_004.update()
me_cube_003 = bpy.data.meshes.new('Cube.003')
me_cube_003.from_pydata([(0.0, 2.635, -1.0), (0.05, 2.622, -1.0), (0.0866, 2.585, -1.0), (0.1, 2.535, -1.0), (0.0866, 2.485, -1.0), (0.05, 2.449, -1.0), (1.51e-08, 2.435, -1.0), (-0.05, 2.449, -1.0), (-0.0866, 2.485, -1.0), (-0.1, 2.535, -1.0), (-0.0866, 2.585, -1.0), (-0.05, 2.622, -1.0), (-0.01665, 2.564, 6.996), (-0.02884, 2.552, 6.996), (-0.0333, 2.535, 6.996), (-0.02884, 2.519, 6.996), (-0.01665, 2.506, 6.996), (5.028e-09, 2.502, 6.996), (0.01665, 2.506, 6.996), (0.02884, 2.519, 6.996), (0.0333, 2.535, 6.996), (0.02884, 2.552, 6.996), (0.01665, 2.564, 6.996), (0.0, 2.568, 6.996)], [], [(23, 0, 11, 12), (11, 10, 13, 12), (10, 9, 14, 13), (9, 8, 15, 14), (8, 7, 16, 15), (7, 6, 17, 16), (6, 5, 18, 17), (5, 4, 19, 18), (4, 3, 20, 19), (3, 2, 21, 20), (2, 1, 22, 21), (1, 0, 23, 22)])
me_cube_003.polygons.foreach_set('use_smooth', [True] * 12)
_uv = me_cube_003.uv_layers.new(name='UVMap')
_uv.uv.foreach_set('vector', [1.456, 0.9254, -0.002081, 0.9011, -0.002081, 0.9059, 1.456, 0.927, -0.002081, 0.9059, -0.002081, 0.9193, 1.456, 0.9315, 1.456, 0.927, -0.002081, 0.9193, -0.002081, 0.9375, 1.456, 0.9375, 1.456, 0.9315, -0.002081, 0.9375, -0.002081, 0.9558, 1.456, 0.9436, 1.456, 0.9375, -0.002081, 0.9558, -0.002081, 0.9691, 1.456, 0.948, 1.456, 0.9436, -0.002081, 0.9691, -0.002081, 0.974, 1.456, 0.9497, 1.456, 0.948, -0.002081, 0.974, -0.002081, 0.9691, 1.456, 0.948, 1.456, 0.9497, -0.002081, 0.9691, -0.002081, 0.9558, 1.456, 0.9436, 1.456, 0.948, -0.002081, 0.9558, -0.002081, 0.9375, 1.456, 0.9375, 1.456, 0.9436, -0.002081, 0.9375, -0.002081, 0.9193, 1.456, 0.9315, 1.456, 0.9375, -0.002081, 0.9193, -0.002081, 0.9059, 1.456, 0.927, 1.456, 0.9315, -0.002081, 0.9059, -0.002081, 0.9011, 1.456, 0.9254, 1.456, 0.927])
me_cube_003.materials.append(mat_pillow)
me_cube_003.use_remesh_preserve_volume = False
me_cube_003.use_remesh_preserve_attributes = False
me_cube_003.use_mirror_vertex_groups = False
me_cube_003.update()
me_cube_002 = bpy.data.meshes.new('Cube.002')
me_cube_002.from_pydata([(0.8492, 2.001, 0.3), (0.8492, -2.001, 0.3), (-0.8492, -2.001, 0.3), (-0.8492, 2.001, 0.3), (-0.954, -2.121, 0.3), (-0.954, 2.121, 0.3), (0.954, -2.121, 0.3), (0.954, 2.121, 0.3), (0.9536, 2.121, 0.375), (0.9536, -2.121, 0.375), (-0.9543, 2.121, 0.375), (-0.9543, -2.121, 0.375), (-0.0003222, -1.485, 0.5752), (-0.0003222, 1.485, 0.5752), (0.8492, 2.001, -1.0), (0.8492, -2.001, -1.0), (-0.8492, -2.001, -1.0), (-0.8492, 2.001, -1.0)], [], [(3, 2, 4, 5), (2, 1, 6, 4), (0, 3, 5, 7), (1, 0, 7, 6), (6, 7, 8, 9), (7, 5, 10, 8), (4, 6, 9, 11), (5, 4, 11, 10), (10, 11, 12, 13), (11, 9, 12), (8, 10, 13), (9, 8, 13, 12), (14, 0, 1, 15), (15, 1, 2, 16), (16, 2, 3, 17), (0, 14, 17, 3)])
_uv = me_cube_002.uv_layers.new(name='UVMap')
_uv.uv.foreach_set('vector', [0.7744, 0.3336, 0.3163, 0.3347, 0.299, 0.3347, 0.7918, 0.3336, 0.3788, 0.3343, 0.5651, 0.3343, 0.5766, 0.3343, 0.3673, 0.3343, 0.5651, 0.3343, 0.3788, 0.3343, 0.3673, 0.3343, 0.5766, 0.3343, 0.3163, 0.3347, 0.7744, 0.3336, 0.7918, 0.3336, 0.299, 0.3347, 0.299, 0.3347, 0.7918, 0.3336, 0.7918, 0.3402, 0.299, 0.3407, 0.5766, 0.3343, 0.3673, 0.3343, 0.3673, 0.3408, 0.5765, 0.3408, 0.3673, 0.3343, 0.5766, 0.3343, 0.5765, 0.3408, 0.3673, 0.3408, 0.7918, 0.3336, 0.299, 0.3347, 0.299, 0.3407, 0.7918, 0.3402, 0.7918, 0.3402, 0.299, 0.3407, 0.4043, 0.3539, 0.7004, 0.3543, 0.3673, 0.3408, 0.5765, 0.3408, 0.4719, 0.3535, 0.5765, 0.3408, 0.3673, 0.3408, 0.4719, 0.3535, 0.299, 0.3407, 0.7918, 0.3402, 0.7004, 0.3543, 0.4043, 0.3539, 0.3172, 0.1519, 0.3174, 0.3337, 0.7782, 0.3308, 0.782, 0.1259, 0.8553, 0.1426, 0.8502, 0.334, 0.7805, 0.3325, 0.7855, 0.1246, 0.782, 0.1259, 0.7782, 0.3308, 0.3174, 0.3337, 0.3172, 0.1519, 0.8502, 0.334, 0.8553, 0.1426, 0.7855, 0.1246, 0.7805, 0.3325])
me_cube_002.materials.append(mat_tb_bake)
me_cube_002.use_remesh_preserve_volume = False
me_cube_002.use_remesh_preserve_attributes = False
me_cube_002.use_mirror_vertex_groups = False
me_cube_002.update()

# ---- objects
ob_cube_001 = bpy.data.objects.new('Cube.001', me_cube_014)
ob_cube = bpy.data.objects.new('Cube', me_cube)
ob_cube_005 = bpy.data.objects.new('Cube.005', me_cube_012)
ob_cube_004 = bpy.data.objects.new('Cube.004', me_cube_011)
ob_circle_001 = bpy.data.objects.new('Circle.001', me_circle_004)
ob_cube_003 = bpy.data.objects.new('Cube.003', me_cube_003)
ob_cube_002 = bpy.data.objects.new('Cube.002', me_cube_002)

# ---- transforms, parenting, visibility, modifiers, constraints
ob_cube_001.location = (0.0, 0.0, 1.0)
ob_cube_001.lock_rotations_4d = False
ob_cube_001.empty_display_type = 'ARROWS'
ob_cube_001.lineart.crease_threshold = 0.0
ob_cube.location = (0.0, 0.0, 1.0)
ob_cube.lock_rotations_4d = False
ob_cube.empty_display_type = 'ARROWS'
ob_cube.lineart.crease_threshold = 0.0
_m = ob_cube.modifiers.new('Auto Smooth', 'NODES')
_m.node_group = ng_auto_smooth
_gi = [s.identifier for s in ng_auto_smooth.interface.items_tree if s.item_type == 'SOCKET' and s.in_out == 'INPUT']
_m[_gi[1]] = 0.01745  # Angle
ob_cube_005.location = (0.0, 2.535, 7.996)
ob_cube_005.lineart.crease_threshold = 0.0
_m = ob_cube_005.modifiers.new('Mirror', 'MIRROR')
_m = ob_cube_005.modifiers.new('Auto Smooth', 'NODES')
_m.node_group = ng_auto_smooth
_gi = [s.identifier for s in ng_auto_smooth.interface.items_tree if s.item_type == 'SOCKET' and s.in_out == 'INPUT']
_m[_gi[1]] = 0.5236  # Angle
ob_cube_004.location = (0.0, 0.0, 1.0)
ob_cube_004.lock_rotations_4d = False
ob_cube_004.empty_display_type = 'ARROWS'
ob_cube_004.lineart.crease_threshold = 0.0
_m = ob_cube_004.modifiers.new('Auto Smooth', 'NODES')
_m.node_group = ng_auto_smooth
_gi = [s.identifier for s in ng_auto_smooth.interface.items_tree if s.item_type == 'SOCKET' and s.in_out == 'INPUT']
_m[_gi[1]] = 0.01745  # Angle
ob_circle_001.location = (-0.7572, 0.0, 1.438)
ob_circle_001.lineart.crease_threshold = 0.0
_m = ob_circle_001.modifiers.new('EdgeSplit', 'EDGE_SPLIT')
_m.split_angle = 0.7854
_m = ob_circle_001.modifiers.new('Auto Smooth', 'NODES')
_m.node_group = ng_auto_smooth
_gi = [s.identifier for s in ng_auto_smooth.interface.items_tree if s.item_type == 'SOCKET' and s.in_out == 'INPUT']
_m[_gi[1]] = 0.5236  # Angle
ob_cube_003.location = (0.0, 0.0, 1.0)
ob_cube_003.lock_rotations_4d = False
ob_cube_003.empty_display_type = 'ARROWS'
ob_cube_003.lineart.crease_threshold = 0.0
_m = ob_cube_003.modifiers.new('Auto Smooth', 'NODES')
_m.node_group = ng_auto_smooth
_gi = [s.identifier for s in ng_auto_smooth.interface.items_tree if s.item_type == 'SOCKET' and s.in_out == 'INPUT']
_m[_gi[1]] = 0.01745  # Angle
ob_cube_002.location = (0.0, 0.0, 1.0)
ob_cube_002.lock_rotations_4d = False
ob_cube_002.empty_display_type = 'ARROWS'
ob_cube_002.lineart.crease_threshold = 0.0
_m = ob_cube_002.modifiers.new('Auto Smooth', 'NODES')
_m.node_group = ng_auto_smooth
_gi = [s.identifier for s in ng_auto_smooth.interface.items_tree if s.item_type == 'SOCKET' and s.in_out == 'INPUT']
_m[_gi[1]] = 0.01745  # Angle

# ---- collection membership
col_collection_1.objects.link(ob_cube_001)
col_collection_1.objects.link(ob_cube)
col_collection_11.objects.link(ob_cube_005)
col_collection_11.objects.link(ob_cube_004)
col_collection_11.objects.link(ob_circle_001)
col_collection_11.objects.link(ob_cube_003)
col_collection_11.objects.link(ob_cube_002)

# ---- scene / render settings (as saved in the file)
scene.frame_start = 1; scene.frame_end = 250; scene.frame_set(1)
scene.render.engine = 'BLENDER_EEVEE_NEXT'
scene.render.image_settings.color_mode = 'RGB'
scene.render.image_settings.compression = 90
scene.render.resolution_percentage = 50
scene.render.dither_intensity = 0.0
scene.render.use_bake_selected_to_active = True
scene.render.bake_margin = 6
scene.render.bake_bias = 0.05
scene.cycles.use_denoising = False
scene.cycles.samples = 10
scene.cycles.sampling_pattern = 'TABULATED_SOBOL'
scene.cycles.light_sampling_threshold = 0.0
scene.cycles.use_adaptive_sampling = False
scene.cycles.use_light_tree = False
scene.cycles.blur_glossy = 0.0
scene.cycles.volume_bounces = 1
scene.cycles.pixel_filter_type = 'GAUSSIAN'
scene.cycles.sample_clamp_indirect = 0.0
scene.view_settings.view_transform = 'Standard'
bpy.context.view_layer.update()

# ---- added for rendering (the .blend has no active camera and no usable light): camera, sun
cam_auto = bpy.data.cameras.new('AutoCamera')
cam_auto.lens = 50.0
cam_auto.sensor_width = 36.0
cam_auto.clip_end = 1000.0
ob_auto_camera = bpy.data.objects.new('AutoCamera', cam_auto)
scene.collection.objects.link(ob_auto_camera)
ob_auto_camera.location = (9.80908, -11.5142, 11.4879)
ob_auto_camera.rotation_euler = (1.09748, -7.21219e-08, 0.694738)
scene.camera = ob_auto_camera
light_auto_sun = bpy.data.lights.new('AutoSun', 'SUN')
light_auto_sun.energy = 3.0
light_auto_sun.angle = 0.0523599
ob_auto_sun = bpy.data.objects.new('AutoSun', light_auto_sun)
scene.collection.objects.link(ob_auto_sun)
ob_auto_sun.rotation_euler = (0.872665, 0.174533, 0.523599)
bpy.context.view_layer.update()
